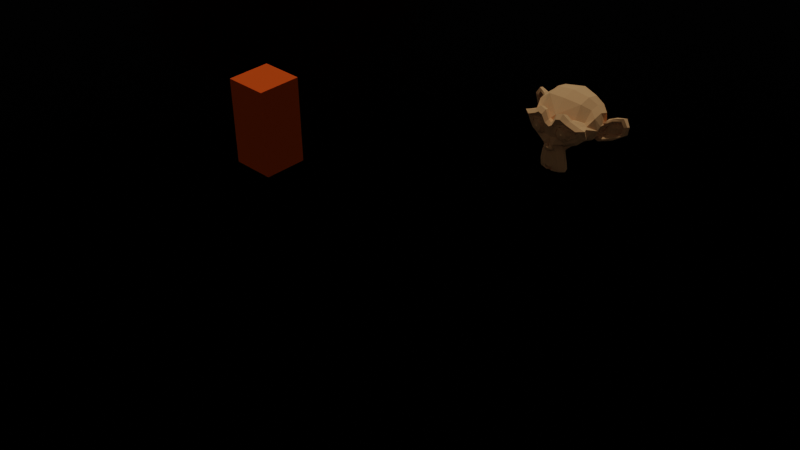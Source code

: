 # Source: test_splitscreenV3.blend  (saved by Blender 3.6.11; exported with 4.5.12 LTS)
import bpy
from mathutils import Matrix  # noqa: F401  (used for matrix-valued properties, if any)

bpy.ops.wm.read_factory_settings(use_empty=True)
scene = bpy.context.scene
scene.name = 'popo'

# ---- collections
col_scene = bpy.data.collections.new('Scene'); scene.collection.children.link(col_scene)

# ---- materials (node trees are filled in below, after node groups)
mat_mat_riau_001 = bpy.data.materials.new('Matériau.001')
mat_mat_riau_001.use_transparent_shadow = False
mat_mat_riau_002 = bpy.data.materials.new('Matériau.002')
mat_mat_riau_002.use_transparent_shadow = False
mat_mat_riau = bpy.data.materials.new('Matériau')
mat_mat_riau.use_transparent_shadow = False
mat_mat_riau_003 = bpy.data.materials.new('Matériau.003')
mat_mat_riau_003.surface_render_method = 'BLENDED'
mat_mat_riau_003.blend_method = 'BLEND'

# ---- material node trees
mat_mat_riau_001.use_nodes = True; mat_mat_riau_001.node_tree.nodes.clear()
_N = mat_mat_riau_001.node_tree.nodes; _L = mat_mat_riau_001.node_tree.links
n0 = _N.new('ShaderNodeOutputMaterial'); n0.name = 'Sortie matériau'; n0.location = (300, 300)
n1 = _N.new('ShaderNodeBsdfDiffuse'); n1.name = 'BSDF diffuse'; n1.location = (10, 300)
n1.inputs[0].default_value = (0.8, 0.1007, 0.01063, 1.0)
n1.inputs[1].default_value = 0.5
_L.new(n1.outputs[0], n0.inputs[0])
n0.is_active_output = True
mat_mat_riau_002.use_nodes = True; mat_mat_riau_002.node_tree.nodes.clear()
_N = mat_mat_riau_002.node_tree.nodes; _L = mat_mat_riau_002.node_tree.links
n0 = _N.new('ShaderNodeOutputMaterial'); n0.name = 'Sortie matériau'; n0.location = (300, 300)
n1 = _N.new('ShaderNodeBsdfDiffuse'); n1.name = 'BSDF diffuse'; n1.location = (10, 300)
n1.inputs[0].default_value = (0.8, 0.4505, 0.1991, 1.0)
n1.inputs[1].default_value = 0.5
_L.new(n1.outputs[0], n0.inputs[0])
n0.is_active_output = True
mat_mat_riau.use_nodes = True; mat_mat_riau.node_tree.nodes.clear()
_N = mat_mat_riau.node_tree.nodes; _L = mat_mat_riau.node_tree.links
n0 = _N.new('ShaderNodeBsdfPrincipled'); n0.name = 'BSDF guidée'; n0.location = (10, 300)
n0.distribution = 'GGX'
n0.subsurface_method = 'RANDOM_WALK_SKIN'
n0.inputs[1].default_value = 1.0
n0.inputs[2].default_value = 1.0
n0.inputs[3].default_value = 1.45
n0.inputs[13].default_value = 0.0
n0.inputs[27].default_value = (0.0, 0.0, 0.0, 1.0)
n0.inputs[28].default_value = 1.0
n1 = _N.new('ShaderNodeOutputMaterial'); n1.name = 'Sortie matériau'; n1.location = (300, 300)
n2 = _N.new('ShaderNodeTexChecker'); n2.name = 'Texture damier'; n2.location = (-180, 280)
n2.inputs[2].default_value = (0.0, 0.0, 0.0, 1.0)
n2.inputs[3].default_value = 1.0
_L.new(n0.outputs[0], n1.inputs[0])
_L.new(n2.outputs[0], n0.inputs[0])
n1.is_active_output = True
mat_mat_riau_003.use_nodes = True; mat_mat_riau_003.node_tree.nodes.clear()
_N = mat_mat_riau_003.node_tree.nodes; _L = mat_mat_riau_003.node_tree.links
n0 = _N.new('ShaderNodeOutputMaterial'); n0.name = 'Sortie matériau'; n0.location = (300, 300)
n0.target = 'CYCLES'
n1 = _N.new('ShaderNodeBsdfTransparent'); n1.name = 'BSDF transparence'; n1.location = (10, 300)
n1.inputs[0].default_value = (1.0, 0.0, 0.002333, 1.0)
n2 = _N.new('ShaderNodeOutputMaterial'); n2.name = 'Material Output'; n2.location = (0, 0)
n2.target = 'EEVEE'
n3 = _N.new('ShaderNodeMixShader'); n3.name = 'Mix Shader'; n3.location = (0, 0)
n3.label = 'Disable Shadow'
n3.hide = True
n4 = _N.new('ShaderNodeLightPath'); n4.name = 'Light Path'; n4.location = (0, 0)
n4.hide = True
n5 = _N.new('ShaderNodeBsdfTransparent'); n5.name = 'Transparent BSDF'; n5.location = (0, 0)
n5.hide = True
_L.new(n1.outputs[0], n0.inputs[0])
_L.new(n1.outputs[0], n3.inputs[1])
_L.new(n3.outputs[0], n2.inputs[0])
_L.new(n4.outputs[1], n3.inputs[0])
_L.new(n5.outputs[0], n3.inputs[2])
n0.is_active_output = True

# ---- world
world_world = bpy.data.worlds.new('World'); scene.world = world_world
world_world.use_nodes = True; world_world.node_tree.nodes.clear()
_N = world_world.node_tree.nodes; _L = world_world.node_tree.links
n0 = _N.new('ShaderNodeOutputWorld'); n0.name = 'World Output'; n0.location = (300, 300)
n1 = _N.new('ShaderNodeBackground'); n1.name = 'Background'; n1.location = (10, 300)
n1.inputs[0].default_value = (0.05088, 0.05088, 0.05088, 1.0)
_L.new(n1.outputs[0], n0.inputs[0])
n0.is_active_output = True
world_world.color = (0.05088, 0.05088, 0.05088)
world_world.use_sun_shadow = False
world_world.sun_shadow_jitter_overblur = 0.0

# ---- cameras
cam_cam_ra = bpy.data.cameras.new('Caméra')
cam_cam_ra_001 = bpy.data.cameras.new('Caméra.001')
cam_cam_ra_002 = bpy.data.cameras.new('Caméra.002')
cam_cam_ra_003 = bpy.data.cameras.new('Caméra.003')
cam_cam_ra_004 = bpy.data.cameras.new('Caméra.004')
cam_cam_ra_005 = bpy.data.cameras.new('Caméra.005')

# ---- lights
light_soleil = bpy.data.lights.new('Soleil', 'SUN')
light_soleil.transmission_factor = 0.0
light_soleil.energy = 1.0

# ---- meshes
me_cube = bpy.data.meshes.new('Cube')
me_cube.from_pydata([(-0.5, -0.5, -1.0), (-0.5, -0.5, 1.0), (-0.5, 0.5, -1.0), (-0.5, 0.5, 1.0), (0.5, -0.5, -1.0), (0.5, -0.5, 1.0), (0.5, 0.5, -1.0), (0.5, 0.5, 1.0)], [], [(0, 1, 3, 2), (2, 3, 7, 6), (6, 7, 5, 4), (4, 5, 1, 0), (2, 6, 4, 0), (7, 3, 1, 5)])
_uv = me_cube.uv_layers.new(name='CarteUV')
_uv.uv.foreach_set('vector', [0.375, 0.0, 0.625, 0.0, 0.625, 0.25, 0.375, 0.25, 0.375, 0.25, 0.625, 0.25, 0.625, 0.5, 0.375, 0.5, 0.375, 0.5, 0.625, 0.5, 0.625, 0.75, 0.375, 0.75, 0.375, 0.75, 0.625, 0.75, 0.625, 1.0, 0.375, 1.0, 0.125, 0.5, 0.375, 0.5, 0.375, 0.75, 0.125, 0.75, 0.625, 0.5, 0.875, 0.5, 0.875, 0.75, 0.625, 0.75])
me_cube.materials.append(mat_mat_riau_001)
me_cube.update()
me_suzanne = bpy.data.meshes.new('Suzanne')
me_suzanne.from_pydata([(0.4375, -0.7656, 0.1641), (-0.4375, -0.7656, 0.1641), (0.5, -0.6875, 0.09375), (-0.5, -0.6875, 0.09375), (0.5469, -0.5781, 0.05469), (-0.5469, -0.5781, 0.05469), (0.3516, -0.6172, -0.02344), (-0.3516, -0.6172, -0.02344), (0.3516, -0.7188, 0.03125), (-0.3516, -0.7188, 0.03125), (0.3516, -0.7812, 0.1328), (-0.3516, -0.7812, 0.1328), (0.2734, -0.7969, 0.1641), (-0.2734, -0.7969, 0.1641), (0.2031, -0.7422, 0.09375), (-0.2031, -0.7422, 0.09375), (0.1562, -0.6484, 0.05469), (-0.1562, -0.6484, 0.05469), (0.07812, -0.6562, 0.2422), (-0.07812, -0.6562, 0.2422), (0.1406, -0.7422, 0.2422), (-0.1406, -0.7422, 0.2422), (0.2422, -0.7969, 0.2422), (-0.2422, -0.7969, 0.2422), (0.2734, -0.7969, 0.3281), (-0.2734, -0.7969, 0.3281), (0.2031, -0.7422, 0.3906), (-0.2031, -0.7422, 0.3906), (0.1562, -0.6484, 0.4375), (-0.1562, -0.6484, 0.4375), (0.3516, -0.6172, 0.5156), (-0.3516, -0.6172, 0.5156), (0.3516, -0.7188, 0.4531), (-0.3516, -0.7188, 0.4531), (0.3516, -0.7812, 0.3594), (-0.3516, -0.7812, 0.3594), (0.4375, -0.7656, 0.3281), (-0.4375, -0.7656, 0.3281), (0.5, -0.6875, 0.3906), (-0.5, -0.6875, 0.3906), (0.5469, -0.5781, 0.4375), (-0.5469, -0.5781, 0.4375), (0.625, -0.5625, 0.2422), (-0.625, -0.5625, 0.2422), (0.5625, -0.6719, 0.2422), (-0.5625, -0.6719, 0.2422), (0.4688, -0.7578, 0.2422), (-0.4688, -0.7578, 0.2422), (0.4766, -0.7734, 0.2422), (-0.4766, -0.7734, 0.2422), (0.4453, -0.7812, 0.3359), (-0.4453, -0.7812, 0.3359), (0.3516, -0.8047, 0.375), (-0.3516, -0.8047, 0.375), (0.2656, -0.8203, 0.3359), (-0.2656, -0.8203, 0.3359), (0.2266, -0.8203, 0.2422), (-0.2266, -0.8203, 0.2422), (0.2656, -0.8203, 0.1562), (-0.2656, -0.8203, 0.1562), (0.3516, -0.8281, 0.2422), (-0.3516, -0.8281, 0.2422), (0.3516, -0.8047, 0.1172), (-0.3516, -0.8047, 0.1172), (0.4453, -0.7812, 0.1562), (-0.4453, -0.7812, 0.1562), (0.0, -0.7422, 0.4297), (0.0, -0.8203, 0.3516), (0.0, -0.7344, -0.6797), (0.0, -0.7812, -0.3203), (0.0, -0.7969, -0.1875), (0.0, -0.7188, -0.7734), (0.0, -0.6016, 0.4062), (0.0, -0.5703, 0.5703), (0.0, 0.5469, 0.8984), (0.0, 0.8516, 0.5625), (0.0, 0.8281, 0.07031), (0.0, 0.3516, -0.3828), (0.2031, -0.5625, -0.1875), (-0.2031, -0.5625, -0.1875), (0.3125, -0.5703, -0.4375), (-0.3125, -0.5703, -0.4375), (0.3516, -0.5703, -0.6953), (-0.3516, -0.5703, -0.6953), (0.3672, -0.5312, -0.8906), (-0.3672, -0.5312, -0.8906), (0.3281, -0.5234, -0.9453), (-0.3281, -0.5234, -0.9453), (0.1797, -0.5547, -0.9688), (-0.1797, -0.5547, -0.9688), (0.0, -0.5781, -0.9844), (0.4375, -0.5312, -0.1406), (-0.4375, -0.5312, -0.1406), (0.6328, -0.5391, -0.03906), (-0.6328, -0.5391, -0.03906), (0.8281, -0.4453, 0.1484), (-0.8281, -0.4453, 0.1484), (0.8594, -0.5938, 0.4297), (-0.8594, -0.5938, 0.4297), (0.7109, -0.625, 0.4844), (-0.7109, -0.625, 0.4844), (0.4922, -0.6875, 0.6016), (-0.4922, -0.6875, 0.6016), (0.3203, -0.7344, 0.7578), (-0.3203, -0.7344, 0.7578), (0.1562, -0.7578, 0.7188), (-0.1562, -0.7578, 0.7188), (0.0625, -0.75, 0.4922), (-0.0625, -0.75, 0.4922), (0.1641, -0.7734, 0.4141), (-0.1641, -0.7734, 0.4141), (0.125, -0.7656, 0.3047), (-0.125, -0.7656, 0.3047), (0.2031, -0.7422, 0.09375), (-0.2031, -0.7422, 0.09375), (0.375, -0.7031, 0.01562), (-0.375, -0.7031, 0.01562), (0.4922, -0.6719, 0.0625), (-0.4922, -0.6719, 0.0625), (0.625, -0.6484, 0.1875), (-0.625, -0.6484, 0.1875), (0.6406, -0.6484, 0.2969), (-0.6406, -0.6484, 0.2969), (0.6016, -0.6641, 0.375), (-0.6016, -0.6641, 0.375), (0.4297, -0.7188, 0.4375), (-0.4297, -0.7188, 0.4375), (0.25, -0.7578, 0.4688), (-0.25, -0.7578, 0.4688), (0.0, -0.7344, -0.7656), (0.1094, -0.7344, -0.7188), (-0.1094, -0.7344, -0.7188), (0.1172, -0.7109, -0.8359), (-0.1172, -0.7109, -0.8359), (0.0625, -0.6953, -0.8828), (-0.0625, -0.6953, -0.8828), (0.0, -0.6875, -0.8906), (0.0, -0.75, -0.1953), (0.0, -0.7422, -0.1406), (0.1016, -0.7422, -0.1484), (-0.1016, -0.7422, -0.1484), (0.125, -0.75, -0.2266), (-0.125, -0.75, -0.2266), (0.08594, -0.7422, -0.2891), (-0.08594, -0.7422, -0.2891), (0.3984, -0.6719, -0.04688), (-0.3984, -0.6719, -0.04688), (0.6172, -0.625, 0.05469), (-0.6172, -0.625, 0.05469), (0.7266, -0.6016, 0.2031), (-0.7266, -0.6016, 0.2031), (0.7422, -0.6562, 0.375), (-0.7422, -0.6562, 0.375), (0.6875, -0.7266, 0.4141), (-0.6875, -0.7266, 0.4141), (0.4375, -0.7969, 0.5469), (-0.4375, -0.7969, 0.5469), (0.3125, -0.8359, 0.6406), (-0.3125, -0.8359, 0.6406), (0.2031, -0.8516, 0.6172), (-0.2031, -0.8516, 0.6172), (0.1016, -0.8438, 0.4297), (-0.1016, -0.8438, 0.4297), (0.125, -0.8125, -0.1016), (-0.125, -0.8125, -0.1016), (0.2109, -0.7109, -0.4453), (-0.2109, -0.7109, -0.4453), (0.25, -0.6875, -0.7031), (-0.25, -0.6875, -0.7031), (0.2656, -0.6641, -0.8203), (-0.2656, -0.6641, -0.8203), (0.2344, -0.6328, -0.9141), (-0.2344, -0.6328, -0.9141), (0.1641, -0.6328, -0.9297), (-0.1641, -0.6328, -0.9297), (0.0, -0.6406, -0.9453), (0.0, -0.7266, 0.04688), (0.0, -0.7656, 0.2109), (0.3281, -0.7422, 0.4766), (-0.3281, -0.7422, 0.4766), (0.1641, -0.75, 0.1406), (-0.1641, -0.75, 0.1406), (0.1328, -0.7578, 0.2109), (-0.1328, -0.7578, 0.2109), (0.1172, -0.7344, -0.6875), (-0.1172, -0.7344, -0.6875), (0.07812, -0.75, -0.4453), (-0.07812, -0.75, -0.4453), (0.0, -0.75, -0.4453), (0.0, -0.7422, -0.3281), (0.09375, -0.7812, -0.2734), (-0.09375, -0.7812, -0.2734), (0.1328, -0.7969, -0.2266), (-0.1328, -0.7969, -0.2266), (0.1094, -0.7812, -0.1328), (-0.1094, -0.7812, -0.1328), (0.03906, -0.7812, -0.125), (-0.03906, -0.7812, -0.125), (0.0, -0.8281, -0.2031), (0.04688, -0.8125, -0.1484), (-0.04688, -0.8125, -0.1484), (0.09375, -0.8125, -0.1562), (-0.09375, -0.8125, -0.1562), (0.1094, -0.8281, -0.2266), (-0.1094, -0.8281, -0.2266), (0.07812, -0.8047, -0.25), (-0.07812, -0.8047, -0.25), (0.0, -0.8047, -0.2891), (0.2578, -0.5547, -0.3125), (-0.2578, -0.5547, -0.3125), (0.1641, -0.7109, -0.2422), (-0.1641, -0.7109, -0.2422), (0.1797, -0.7109, -0.3125), (-0.1797, -0.7109, -0.3125), (0.2344, -0.5547, -0.25), (-0.2344, -0.5547, -0.25), (0.0, -0.6875, -0.875), (0.04688, -0.6875, -0.8672), (-0.04688, -0.6875, -0.8672), (0.09375, -0.7109, -0.8203), (-0.09375, -0.7109, -0.8203), (0.09375, -0.7266, -0.7422), (-0.09375, -0.7266, -0.7422), (0.0, -0.6562, -0.7812), (0.09375, -0.6641, -0.75), (-0.09375, -0.6641, -0.75), (0.09375, -0.6406, -0.8125), (-0.09375, -0.6406, -0.8125), (0.04688, -0.6328, -0.8516), (-0.04688, -0.6328, -0.8516), (0.0, -0.6328, -0.8594), (0.1719, -0.7812, 0.2188), (-0.1719, -0.7812, 0.2188), (0.1875, -0.7734, 0.1562), (-0.1875, -0.7734, 0.1562), (0.3359, -0.7578, 0.4297), (-0.3359, -0.7578, 0.4297), (0.2734, -0.7734, 0.4219), (-0.2734, -0.7734, 0.4219), (0.4219, -0.7734, 0.3984), (-0.4219, -0.7734, 0.3984), (0.5625, -0.6953, 0.3516), (-0.5625, -0.6953, 0.3516), (0.5859, -0.6875, 0.2891), (-0.5859, -0.6875, 0.2891), (0.5781, -0.6797, 0.1953), (-0.5781, -0.6797, 0.1953), (0.4766, -0.7188, 0.1016), (-0.4766, -0.7188, 0.1016), (0.375, -0.7422, 0.0625), (-0.375, -0.7422, 0.0625), (0.2266, -0.7812, 0.1094), (-0.2266, -0.7812, 0.1094), (0.1797, -0.7812, 0.2969), (-0.1797, -0.7812, 0.2969), (0.2109, -0.7812, 0.375), (-0.2109, -0.7812, 0.375), (0.2344, -0.7578, 0.3594), (-0.2344, -0.7578, 0.3594), (0.1953, -0.7578, 0.2969), (-0.1953, -0.7578, 0.2969), (0.2422, -0.7578, 0.125), (-0.2422, -0.7578, 0.125), (0.375, -0.7266, 0.08594), (-0.375, -0.7266, 0.08594), (0.4609, -0.7031, 0.1172), (-0.4609, -0.7031, 0.1172), (0.5469, -0.6719, 0.2109), (-0.5469, -0.6719, 0.2109), (0.5547, -0.6719, 0.2812), (-0.5547, -0.6719, 0.2812), (0.5312, -0.6797, 0.3359), (-0.5312, -0.6797, 0.3359), (0.4141, -0.75, 0.3906), (-0.4141, -0.75, 0.3906), (0.2812, -0.7656, 0.3984), (-0.2812, -0.7656, 0.3984), (0.3359, -0.75, 0.4062), (-0.3359, -0.75, 0.4062), (0.2031, -0.75, 0.1719), (-0.2031, -0.75, 0.1719), (0.1953, -0.75, 0.2266), (-0.1953, -0.75, 0.2266), (0.1094, -0.6094, 0.4609), (-0.1094, -0.6094, 0.4609), (0.1953, -0.6172, 0.6641), (-0.1953, -0.6172, 0.6641), (0.3359, -0.5938, 0.6875), (-0.3359, -0.5938, 0.6875), (0.4844, -0.5547, 0.5547), (-0.4844, -0.5547, 0.5547), (0.6797, -0.4922, 0.4531), (-0.6797, -0.4922, 0.4531), (0.7969, -0.4609, 0.4062), (-0.7969, -0.4609, 0.4062), (0.7734, -0.375, 0.1641), (-0.7734, -0.375, 0.1641), (0.6016, -0.4141, 0.0), (-0.6016, -0.4141, 0.0), (0.4375, -0.4688, -0.09375), (-0.4375, -0.4688, -0.09375), (0.0, -0.2891, 0.8984), (0.0, 0.07812, 0.9844), (0.0, 0.6719, -0.1953), (0.0, -0.1875, -0.4609), (0.0, -0.4609, -0.9766), (0.0, -0.3438, -0.8047), (0.0, -0.3203, -0.5703), (0.0, -0.2812, -0.4844), (0.8516, -0.05469, 0.2344), (-0.8516, -0.05469, 0.2344), (0.8594, 0.04688, 0.3203), (-0.8594, 0.04688, 0.3203), (0.7734, 0.4375, 0.2656), (-0.7734, 0.4375, 0.2656), (0.4609, 0.7031, 0.4375), (-0.4609, 0.7031, 0.4375), (0.7344, -0.07031, -0.04688), (-0.7344, -0.07031, -0.04688), (0.5938, 0.1641, -0.125), (-0.5938, 0.1641, -0.125), (0.6406, 0.4297, -0.007812), (-0.6406, 0.4297, -0.007812), (0.3359, 0.6641, 0.05469), (-0.3359, 0.6641, 0.05469), (0.2344, -0.4062, -0.3516), (-0.2344, -0.4062, -0.3516), (0.1797, -0.2578, -0.4141), (-0.1797, -0.2578, -0.4141), (0.2891, -0.3828, -0.7109), (-0.2891, -0.3828, -0.7109), (0.25, -0.3906, -0.5), (-0.25, -0.3906, -0.5), (0.3281, -0.3984, -0.9141), (-0.3281, -0.3984, -0.9141), (0.1406, -0.3672, -0.7578), (-0.1406, -0.3672, -0.7578), (0.125, -0.3594, -0.5391), (-0.125, -0.3594, -0.5391), (0.1641, -0.4375, -0.9453), (-0.1641, -0.4375, -0.9453), (0.2188, -0.4297, -0.2812), (-0.2188, -0.4297, -0.2812), (0.2109, -0.4688, -0.2266), (-0.2109, -0.4688, -0.2266), (0.2031, -0.5, -0.1719), (-0.2031, -0.5, -0.1719), (0.2109, -0.1641, -0.3906), (-0.2109, -0.1641, -0.3906), (0.2969, 0.2656, -0.3125), (-0.2969, 0.2656, -0.3125), (0.3438, 0.5391, -0.1484), (-0.3438, 0.5391, -0.1484), (0.4531, 0.3828, 0.8672), (-0.4531, 0.3828, 0.8672), (0.4531, 0.07031, 0.9297), (-0.4531, 0.07031, 0.9297), (0.4531, -0.2344, 0.8516), (-0.4531, -0.2344, 0.8516), (0.4609, -0.4297, 0.5234), (-0.4609, -0.4297, 0.5234), (0.7266, -0.3359, 0.4062), (-0.7266, -0.3359, 0.4062), (0.6328, -0.2812, 0.4531), (-0.6328, -0.2812, 0.4531), (0.6406, -0.05469, 0.7031), (-0.6406, -0.05469, 0.7031), (0.7969, -0.125, 0.5625), (-0.7969, -0.125, 0.5625), (0.7969, 0.1172, 0.6172), (-0.7969, 0.1172, 0.6172), (0.6406, 0.1953, 0.75), (-0.6406, 0.1953, 0.75), (0.6406, 0.4453, 0.6797), (-0.6406, 0.4453, 0.6797), (0.7969, 0.3594, 0.5391), (-0.7969, 0.3594, 0.5391), (0.6172, 0.5859, 0.3281), (-0.6172, 0.5859, 0.3281), (0.4844, 0.5469, 0.02344), (-0.4844, 0.5469, 0.02344), (0.8203, 0.2031, 0.3281), (-0.8203, 0.2031, 0.3281), (0.4062, -0.1484, -0.1719), (-0.4062, -0.1484, -0.1719), (0.4297, 0.2109, -0.1953), (-0.4297, 0.2109, -0.1953), (0.8906, 0.2344, 0.4062), (-0.8906, 0.2344, 0.4062), (0.7734, 0.125, -0.1406), (-0.7734, 0.125, -0.1406), (1.039, 0.3281, -0.1016), (-1.039, 0.3281, -0.1016), (1.281, 0.4297, 0.05469), (-1.281, 0.4297, 0.05469), (1.352, 0.4219, 0.3203), (-1.352, 0.4219, 0.3203), (1.234, 0.4219, 0.5078), (-1.234, 0.4219, 0.5078), (1.023, 0.3125, 0.4766), (-1.023, 0.3125, 0.4766), (1.016, 0.2891, 0.4141), (-1.016, 0.2891, 0.4141), (1.188, 0.3906, 0.4375), (-1.188, 0.3906, 0.4375), (1.266, 0.4062, 0.2891), (-1.266, 0.4062, 0.2891), (1.211, 0.4062, 0.07812), (-1.211, 0.4062, 0.07812), (1.031, 0.3047, -0.03906), (-1.031, 0.3047, -0.03906), (0.8281, 0.1328, -0.07031), (-0.8281, 0.1328, -0.07031), (0.9219, 0.2188, 0.3594), (-0.9219, 0.2188, 0.3594), (0.9453, 0.2891, 0.3047), (-0.9453, 0.2891, 0.3047), (0.8828, 0.2109, -0.02344), (-0.8828, 0.2109, -0.02344), (1.039, 0.3672, 0.0), (-1.039, 0.3672, 0.0), (1.188, 0.4453, 0.09375), (-1.188, 0.4453, 0.09375), (1.234, 0.4453, 0.25), (-1.234, 0.4453, 0.25), (1.172, 0.4375, 0.3594), (-1.172, 0.4375, 0.3594), (1.023, 0.3594, 0.3438), (-1.023, 0.3594, 0.3438), (0.8438, 0.2109, 0.2891), (-0.8438, 0.2109, 0.2891), (0.8359, 0.2734, 0.1719), (-0.8359, 0.2734, 0.1719), (0.7578, 0.2734, 0.09375), (-0.7578, 0.2734, 0.09375), (0.8203, 0.2734, 0.08594), (-0.8203, 0.2734, 0.08594), (0.8438, 0.2734, 0.01562), (-0.8438, 0.2734, 0.01562), (0.8125, 0.2734, -0.01562), (-0.8125, 0.2734, -0.01562), (0.7266, 0.07031, 0.0), (-0.7266, 0.07031, 0.0), (0.7188, 0.1719, -0.02344), (-0.7188, 0.1719, -0.02344), (0.7188, 0.1875, 0.03906), (-0.7188, 0.1875, 0.03906), (0.7969, 0.2109, 0.2031), (-0.7969, 0.2109, 0.2031), (0.8906, 0.2656, 0.2422), (-0.8906, 0.2656, 0.2422), (0.8906, 0.3203, 0.2344), (-0.8906, 0.3203, 0.2344), (0.8125, 0.3203, -0.01562), (-0.8125, 0.3203, -0.01562), (0.8516, 0.3203, 0.01562), (-0.8516, 0.3203, 0.01562), (0.8281, 0.3203, 0.07812), (-0.8281, 0.3203, 0.07812), (0.7656, 0.3203, 0.09375), (-0.7656, 0.3203, 0.09375), (0.8438, 0.3203, 0.1719), (-0.8438, 0.3203, 0.1719), (1.039, 0.4141, 0.3281), (-1.039, 0.4141, 0.3281), (1.188, 0.4844, 0.3438), (-1.188, 0.4844, 0.3438), (1.258, 0.4922, 0.2422), (-1.258, 0.4922, 0.2422), (1.211, 0.4844, 0.08594), (-1.211, 0.4844, 0.08594), (1.047, 0.4219, 0.0), (-1.047, 0.4219, 0.0), (0.8828, 0.2656, -0.01562), (-0.8828, 0.2656, -0.01562), (0.9531, 0.3438, 0.2891), (-0.9531, 0.3438, 0.2891), (0.8906, 0.3281, 0.1094), (-0.8906, 0.3281, 0.1094), (0.9375, 0.3359, 0.0625), (-0.9375, 0.3359, 0.0625), (1.0, 0.3672, 0.125), (-1.0, 0.3672, 0.125), (0.9609, 0.3516, 0.1719), (-0.9609, 0.3516, 0.1719), (1.016, 0.375, 0.2344), (-1.016, 0.375, 0.2344), (1.055, 0.3828, 0.1875), (-1.055, 0.3828, 0.1875), (1.109, 0.3906, 0.2109), (-1.109, 0.3906, 0.2109), (1.086, 0.3906, 0.2734), (-1.086, 0.3906, 0.2734), (1.023, 0.4844, 0.4375), (-1.023, 0.4844, 0.4375), (1.25, 0.5469, 0.4688), (-1.25, 0.5469, 0.4688), (1.367, 0.5, 0.2969), (-1.367, 0.5, 0.2969), (1.312, 0.5312, 0.05469), (-1.312, 0.5312, 0.05469), (1.039, 0.4922, -0.08594), (-1.039, 0.4922, -0.08594), (0.7891, 0.3281, -0.125), (-0.7891, 0.3281, -0.125), (0.8594, 0.3828, 0.3828), (-0.8594, 0.3828, 0.3828)], [], [(46, 0, 2, 44), (3, 1, 47, 45), (44, 2, 4, 42), (5, 3, 45, 43), (2, 8, 6, 4), (7, 9, 3, 5), (0, 10, 8, 2), (9, 11, 1, 3), (10, 12, 14, 8), (15, 13, 11, 9), (8, 14, 16, 6), (17, 15, 9, 7), (14, 20, 18, 16), (19, 21, 15, 17), (12, 22, 20, 14), (21, 23, 13, 15), (22, 24, 26, 20), (27, 25, 23, 21), (20, 26, 28, 18), (29, 27, 21, 19), (26, 32, 30, 28), (31, 33, 27, 29), (24, 34, 32, 26), (33, 35, 25, 27), (34, 36, 38, 32), (39, 37, 35, 33), (32, 38, 40, 30), (41, 39, 33, 31), (38, 44, 42, 40), (43, 45, 39, 41), (36, 46, 44, 38), (45, 47, 37, 39), (46, 36, 50, 48), (51, 37, 47, 49), (36, 34, 52, 50), (53, 35, 37, 51), (34, 24, 54, 52), (55, 25, 35, 53), (24, 22, 56, 54), (57, 23, 25, 55), (22, 12, 58, 56), (59, 13, 23, 57), (12, 10, 62, 58), (63, 11, 13, 59), (10, 0, 64, 62), (65, 1, 11, 63), (0, 46, 48, 64), (49, 47, 1, 65), (60, 64, 48), (49, 65, 61), (62, 64, 60), (61, 65, 63), (60, 58, 62), (63, 59, 61), (60, 56, 58), (59, 57, 61), (60, 54, 56), (57, 55, 61), (60, 52, 54), (55, 53, 61), (60, 50, 52), (53, 51, 61), (60, 48, 50), (51, 49, 61), (88, 173, 175, 90), (175, 174, 89, 90), (86, 171, 173, 88), (174, 172, 87, 89), (84, 169, 171, 86), (172, 170, 85, 87), (82, 167, 169, 84), (170, 168, 83, 85), (80, 165, 167, 82), (168, 166, 81, 83), (78, 91, 145, 163), (146, 92, 79, 164), (91, 93, 147, 145), (148, 94, 92, 146), (93, 95, 149, 147), (150, 96, 94, 148), (95, 97, 151, 149), (152, 98, 96, 150), (97, 99, 153, 151), (154, 100, 98, 152), (99, 101, 155, 153), (156, 102, 100, 154), (101, 103, 157, 155), (158, 104, 102, 156), (103, 105, 159, 157), (160, 106, 104, 158), (105, 107, 161, 159), (162, 108, 106, 160), (107, 66, 67, 161), (67, 66, 108, 162), (109, 127, 159, 161), (160, 128, 110, 162), (127, 178, 157, 159), (158, 179, 128, 160), (125, 155, 157, 178), (158, 156, 126, 179), (123, 153, 155, 125), (156, 154, 124, 126), (121, 151, 153, 123), (154, 152, 122, 124), (119, 149, 151, 121), (152, 150, 120, 122), (117, 147, 149, 119), (150, 148, 118, 120), (115, 145, 147, 117), (148, 146, 116, 118), (113, 163, 145, 115), (146, 164, 114, 116), (113, 180, 176, 163), (176, 181, 114, 164), (109, 161, 67, 111), (67, 162, 110, 112), (111, 67, 177, 182), (177, 67, 112, 183), (176, 180, 182, 177), (183, 181, 176, 177), (134, 136, 175, 173), (175, 136, 135, 174), (132, 134, 173, 171), (174, 135, 133, 172), (130, 132, 171, 169), (172, 133, 131, 170), (165, 186, 184, 167), (185, 187, 166, 168), (130, 169, 167, 184), (168, 170, 131, 185), (143, 189, 188, 186), (188, 189, 144, 187), (184, 186, 188, 68), (188, 187, 185, 68), (129, 130, 184, 68), (185, 131, 129, 68), (141, 192, 190, 143), (191, 193, 142, 144), (139, 194, 192, 141), (193, 195, 140, 142), (138, 196, 194, 139), (195, 197, 138, 140), (137, 70, 196, 138), (197, 70, 137, 138), (189, 143, 190, 69), (191, 144, 189, 69), (69, 190, 205, 207), (206, 191, 69, 207), (70, 198, 199, 196), (200, 198, 70, 197), (196, 199, 201, 194), (202, 200, 197, 195), (194, 201, 203, 192), (204, 202, 195, 193), (192, 203, 205, 190), (206, 204, 193, 191), (198, 203, 201, 199), (202, 204, 198, 200), (198, 207, 205, 203), (206, 207, 198, 204), (138, 139, 163, 176), (164, 140, 138, 176), (139, 141, 210, 163), (211, 142, 140, 164), (141, 143, 212, 210), (213, 144, 142, 211), (143, 186, 165, 212), (166, 187, 144, 213), (80, 208, 212, 165), (213, 209, 81, 166), (208, 214, 210, 212), (211, 215, 209, 213), (78, 163, 210, 214), (211, 164, 79, 215), (130, 129, 71, 221), (71, 129, 131, 222), (132, 130, 221, 219), (222, 131, 133, 220), (134, 132, 219, 217), (220, 133, 135, 218), (136, 134, 217, 216), (218, 135, 136, 216), (216, 217, 228, 230), (229, 218, 216, 230), (217, 219, 226, 228), (227, 220, 218, 229), (219, 221, 224, 226), (225, 222, 220, 227), (221, 71, 223, 224), (223, 71, 222, 225), (223, 230, 228, 224), (229, 230, 223, 225), (224, 228, 226), (227, 229, 225), (182, 180, 233, 231), (234, 181, 183, 232), (111, 182, 231, 253), (232, 183, 112, 254), (109, 111, 253, 255), (254, 112, 110, 256), (180, 113, 251, 233), (252, 114, 181, 234), (113, 115, 249, 251), (250, 116, 114, 252), (115, 117, 247, 249), (248, 118, 116, 250), (117, 119, 245, 247), (246, 120, 118, 248), (119, 121, 243, 245), (244, 122, 120, 246), (121, 123, 241, 243), (242, 124, 122, 244), (123, 125, 239, 241), (240, 126, 124, 242), (125, 178, 235, 239), (236, 179, 126, 240), (178, 127, 237, 235), (238, 128, 179, 236), (127, 109, 255, 237), (256, 110, 128, 238), (237, 255, 257, 275), (258, 256, 238, 276), (235, 237, 275, 277), (276, 238, 236, 278), (239, 235, 277, 273), (278, 236, 240, 274), (241, 239, 273, 271), (274, 240, 242, 272), (243, 241, 271, 269), (272, 242, 244, 270), (245, 243, 269, 267), (270, 244, 246, 268), (247, 245, 267, 265), (268, 246, 248, 266), (249, 247, 265, 263), (266, 248, 250, 264), (251, 249, 263, 261), (264, 250, 252, 262), (233, 251, 261, 279), (262, 252, 234, 280), (255, 253, 259, 257), (260, 254, 256, 258), (253, 231, 281, 259), (282, 232, 254, 260), (231, 233, 279, 281), (280, 234, 232, 282), (66, 107, 283, 72), (284, 108, 66, 72), (107, 105, 285, 283), (286, 106, 108, 284), (105, 103, 287, 285), (288, 104, 106, 286), (103, 101, 289, 287), (290, 102, 104, 288), (101, 99, 291, 289), (292, 100, 102, 290), (99, 97, 293, 291), (294, 98, 100, 292), (97, 95, 295, 293), (296, 96, 98, 294), (95, 93, 297, 295), (298, 94, 96, 296), (93, 91, 299, 297), (300, 92, 94, 298), (307, 308, 327, 337), (328, 308, 307, 338), (306, 307, 337, 335), (338, 307, 306, 336), (305, 306, 335, 339), (336, 306, 305, 340), (88, 90, 305, 339), (305, 90, 89, 340), (86, 88, 339, 333), (340, 89, 87, 334), (84, 86, 333, 329), (334, 87, 85, 330), (82, 84, 329, 331), (330, 85, 83, 332), (329, 335, 337, 331), (338, 336, 330, 332), (329, 333, 339, 335), (340, 334, 330, 336), (325, 331, 337, 327), (338, 332, 326, 328), (80, 82, 331, 325), (332, 83, 81, 326), (208, 341, 343, 214), (344, 342, 209, 215), (80, 325, 341, 208), (342, 326, 81, 209), (78, 214, 343, 345), (344, 215, 79, 346), (78, 345, 299, 91), (300, 346, 79, 92), (76, 323, 351, 303), (352, 324, 76, 303), (303, 351, 349, 77), (350, 352, 303, 77), (77, 349, 347, 304), (348, 350, 77, 304), (304, 347, 327, 308), (328, 348, 304, 308), (325, 327, 347, 341), (348, 328, 326, 342), (295, 297, 317, 309), (318, 298, 296, 310), (75, 315, 323, 76), (324, 316, 75, 76), (301, 357, 355, 302), (356, 358, 301, 302), (302, 355, 353, 74), (354, 356, 302, 74), (74, 353, 315, 75), (316, 354, 74, 75), (291, 293, 361, 363), (362, 294, 292, 364), (363, 361, 367, 365), (368, 362, 364, 366), (365, 367, 369, 371), (370, 368, 366, 372), (371, 369, 375, 373), (376, 370, 372, 374), (313, 377, 373, 375), (374, 378, 314, 376), (315, 353, 373, 377), (374, 354, 316, 378), (353, 355, 371, 373), (372, 356, 354, 374), (355, 357, 365, 371), (366, 358, 356, 372), (357, 359, 363, 365), (364, 360, 358, 366), (289, 291, 363, 359), (364, 292, 290, 360), (73, 359, 357, 301), (358, 360, 73, 301), (283, 285, 287, 289), (288, 286, 284, 290), (283, 289, 359, 73), (360, 290, 284, 73), (72, 283, 73), (73, 284, 72), (293, 295, 309, 361), (310, 296, 294, 362), (309, 311, 367, 361), (368, 312, 310, 362), (311, 381, 369, 367), (370, 382, 312, 368), (313, 375, 369, 381), (370, 376, 314, 382), (347, 349, 385, 383), (386, 350, 348, 384), (317, 383, 385, 319), (386, 384, 318, 320), (297, 299, 383, 317), (384, 300, 298, 318), (299, 343, 341, 383), (342, 344, 300, 384), (341, 347, 383), (384, 348, 342), (299, 345, 343), (344, 346, 300), (313, 321, 379, 377), (380, 322, 314, 378), (315, 377, 379, 323), (380, 378, 316, 324), (319, 385, 379, 321), (380, 386, 320, 322), (349, 351, 379, 385), (380, 352, 350, 386), (323, 379, 351), (352, 380, 324), (399, 387, 413, 401), (414, 388, 400, 402), (399, 401, 403, 397), (404, 402, 400, 398), (397, 403, 405, 395), (406, 404, 398, 396), (395, 405, 407, 393), (408, 406, 396, 394), (393, 407, 409, 391), (410, 408, 394, 392), (391, 409, 411, 389), (412, 410, 392, 390), (409, 419, 417, 411), (418, 420, 410, 412), (407, 421, 419, 409), (420, 422, 408, 410), (405, 423, 421, 407), (422, 424, 406, 408), (403, 425, 423, 405), (424, 426, 404, 406), (401, 427, 425, 403), (426, 428, 402, 404), (401, 413, 415, 427), (416, 414, 402, 428), (317, 319, 443, 441), (444, 320, 318, 442), (319, 389, 411, 443), (412, 390, 320, 444), (309, 317, 441, 311), (442, 318, 310, 312), (381, 429, 413, 387), (414, 430, 382, 388), (411, 417, 439, 443), (440, 418, 412, 444), (437, 445, 443, 439), (444, 446, 438, 440), (433, 445, 437, 435), (438, 446, 434, 436), (431, 447, 445, 433), (446, 448, 432, 434), (429, 447, 431, 449), (432, 448, 430, 450), (413, 429, 449, 415), (450, 430, 414, 416), (311, 447, 429, 381), (430, 448, 312, 382), (311, 441, 445, 447), (446, 442, 312, 448), (441, 443, 445), (446, 444, 442), (415, 449, 451, 475), (452, 450, 416, 476), (449, 431, 461, 451), (462, 432, 450, 452), (431, 433, 459, 461), (460, 434, 432, 462), (433, 435, 457, 459), (458, 436, 434, 460), (435, 437, 455, 457), (456, 438, 436, 458), (437, 439, 453, 455), (454, 440, 438, 456), (439, 417, 473, 453), (474, 418, 440, 454), (427, 415, 475, 463), (476, 416, 428, 464), (425, 427, 463, 465), (464, 428, 426, 466), (423, 425, 465, 467), (466, 426, 424, 468), (421, 423, 467, 469), (468, 424, 422, 470), (419, 421, 469, 471), (470, 422, 420, 472), (417, 419, 471, 473), (472, 420, 418, 474), (457, 455, 479, 477), (480, 456, 458, 478), (477, 479, 481, 483), (482, 480, 478, 484), (483, 481, 487, 485), (488, 482, 484, 486), (485, 487, 489, 491), (490, 488, 486, 492), (463, 475, 485, 491), (486, 476, 464, 492), (451, 483, 485, 475), (486, 484, 452, 476), (451, 461, 477, 483), (478, 462, 452, 484), (457, 477, 461, 459), (462, 478, 458, 460), (453, 473, 479, 455), (480, 474, 454, 456), (471, 481, 479, 473), (480, 482, 472, 474), (469, 487, 481, 471), (482, 488, 470, 472), (467, 489, 487, 469), (488, 490, 468, 470), (465, 491, 489, 467), (490, 492, 466, 468), (463, 491, 465), (466, 492, 464), (391, 389, 503, 501), (504, 390, 392, 502), (393, 391, 501, 499), (502, 392, 394, 500), (395, 393, 499, 497), (500, 394, 396, 498), (397, 395, 497, 495), (498, 396, 398, 496), (399, 397, 495, 493), (496, 398, 400, 494), (387, 399, 493, 505), (494, 400, 388, 506), (493, 501, 503, 505), (504, 502, 494, 506), (493, 495, 499, 501), (500, 496, 494, 502), (495, 497, 499), (500, 498, 496), (313, 381, 387, 505), (388, 382, 314, 506), (313, 505, 503, 321), (504, 506, 314, 322), (319, 321, 503, 389), (504, 322, 320, 390)])
_uv = me_suzanne.uv_layers.new(name='CarteUV')
_uv.uv.foreach_set('vector', [0.891, 0.5901, 0.8706, 0.5896, 0.8601, 0.5601, 0.9046, 0.5594, 0.8562, 0.8505, 0.8681, 0.8215, 0.8884, 0.822, 0.9006, 0.8532, 0.9046, 0.5594, 0.8601, 0.5601, 0.853, 0.5216, 0.9202, 0.5245, 0.8475, 0.8887, 0.8562, 0.8505, 0.9006, 0.8532, 0.9147, 0.8887, 0.8601, 0.5601, 0.8289, 0.5908, 0.7985, 0.5695, 0.853, 0.5216, 0.7951, 0.8384, 0.8264, 0.8185, 0.8562, 0.8505, 0.8475, 0.8887, 0.8706, 0.5896, 0.8544, 0.6048, 0.8289, 0.5908, 0.8601, 0.5601, 0.8264, 0.8185, 0.8525, 0.8057, 0.8681, 0.8215, 0.8562, 0.8505, 0.8544, 0.6048, 0.8541, 0.6255, 0.8282, 0.6334, 0.8289, 0.5908, 0.8276, 0.776, 0.8532, 0.785, 0.8525, 0.8057, 0.8264, 0.8185, 0.8289, 0.5908, 0.8282, 0.6334, 0.791, 0.6454, 0.7985, 0.5695, 0.791, 0.7622, 0.8276, 0.776, 0.8264, 0.8185, 0.7951, 0.8384, 0.8282, 0.6334, 0.8552, 0.6685, 0.8424, 0.7025, 0.791, 0.6454, 0.8448, 0.7075, 0.8561, 0.742, 0.8276, 0.776, 0.791, 0.7622, 0.8541, 0.6255, 0.8675, 0.6423, 0.8552, 0.6685, 0.8282, 0.6334, 0.8561, 0.742, 0.8673, 0.7688, 0.8532, 0.785, 0.8276, 0.776, 0.8675, 0.6423, 0.8905, 0.6419, 0.9004, 0.667, 0.8552, 0.6685, 0.9012, 0.7456, 0.8902, 0.7702, 0.8673, 0.7688, 0.8561, 0.742, 0.8552, 0.6685, 0.9004, 0.667, 0.9189, 0.6997, 0.8424, 0.7025, 0.9212, 0.7137, 0.9012, 0.7456, 0.8561, 0.742, 0.8448, 0.7075, 0.9004, 0.667, 0.9319, 0.6368, 0.9684, 0.6453, 0.9189, 0.6997, 0.9682, 0.7702, 0.9314, 0.7771, 0.9012, 0.7456, 0.9212, 0.7137, 0.8905, 0.6419, 0.9059, 0.6279, 0.9319, 0.6368, 0.9004, 0.667, 0.9314, 0.7771, 0.905, 0.7849, 0.8902, 0.7702, 0.9012, 0.7456, 0.9059, 0.6279, 0.9062, 0.6057, 0.9337, 0.593, 0.9319, 0.6368, 0.9312, 0.8209, 0.9044, 0.807, 0.905, 0.7849, 0.9314, 0.7771, 0.9319, 0.6368, 0.9337, 0.593, 0.9684, 0.5738, 0.9684, 0.6453, 0.965, 0.8417, 0.9312, 0.8209, 0.9314, 0.7771, 0.9682, 0.7702, 0.9337, 0.593, 0.9046, 0.5594, 0.9202, 0.5245, 0.9684, 0.5738, 0.9147, 0.8887, 0.9006, 0.8532, 0.9312, 0.8209, 0.965, 0.8417, 0.9062, 0.6057, 0.891, 0.5901, 0.9046, 0.5594, 0.9337, 0.593, 0.9006, 0.8532, 0.8884, 0.822, 0.9044, 0.807, 0.9312, 0.8209, 0.891, 0.5901, 0.9062, 0.6057, 0.9024, 0.6079, 0.8896, 0.5933, 0.9006, 0.8047, 0.9044, 0.807, 0.8884, 0.822, 0.8872, 0.8187, 0.9062, 0.6057, 0.9059, 0.6279, 0.8998, 0.6263, 0.9024, 0.6079, 0.8988, 0.7862, 0.905, 0.7849, 0.9044, 0.807, 0.9006, 0.8047, 0.9059, 0.6279, 0.8905, 0.6419, 0.8878, 0.6365, 0.8998, 0.6263, 0.8874, 0.7754, 0.8902, 0.7702, 0.905, 0.7849, 0.8988, 0.7862, 0.8905, 0.6419, 0.8675, 0.6423, 0.8709, 0.6352, 0.8878, 0.6365, 0.8704, 0.776, 0.8673, 0.7688, 0.8902, 0.7702, 0.8874, 0.7754, 0.8675, 0.6423, 0.8541, 0.6255, 0.8599, 0.6239, 0.8709, 0.6352, 0.8589, 0.7868, 0.8532, 0.785, 0.8673, 0.7688, 0.8704, 0.776, 0.8541, 0.6255, 0.8544, 0.6048, 0.8597, 0.6082, 0.8599, 0.6239, 0.8579, 0.8025, 0.8525, 0.8057, 0.8532, 0.785, 0.8589, 0.7868, 0.8544, 0.6048, 0.8706, 0.5896, 0.8717, 0.594, 0.8597, 0.6082, 0.8693, 0.8172, 0.8681, 0.8215, 0.8525, 0.8057, 0.8579, 0.8025, 0.8706, 0.5896, 0.891, 0.5901, 0.8896, 0.5933, 0.8717, 0.594, 0.8872, 0.8187, 0.8884, 0.822, 0.8681, 0.8215, 0.8693, 0.8172, 0.8794, 0.6165, 0.8717, 0.594, 0.8896, 0.5933, 0.8872, 0.8187, 0.8693, 0.8172, 0.878, 0.7951, 0.8597, 0.6082, 0.8717, 0.594, 0.8794, 0.6165, 0.878, 0.7951, 0.8693, 0.8172, 0.8579, 0.8025, 0.8794, 0.6165, 0.8599, 0.6239, 0.8597, 0.6082, 0.8579, 0.8025, 0.8589, 0.7868, 0.878, 0.7951, 0.8794, 0.6165, 0.8709, 0.6352, 0.8599, 0.6239, 0.8589, 0.7868, 0.8704, 0.776, 0.878, 0.7951, 0.8794, 0.6165, 0.8878, 0.6365, 0.8709, 0.6352, 0.8704, 0.776, 0.8874, 0.7754, 0.878, 0.7951, 0.8794, 0.6165, 0.8998, 0.6263, 0.8878, 0.6365, 0.8874, 0.7754, 0.8988, 0.7862, 0.878, 0.7951, 0.8794, 0.6165, 0.9024, 0.6079, 0.8998, 0.6263, 0.8988, 0.7862, 0.9006, 0.8047, 0.878, 0.7951, 0.8794, 0.6165, 0.8896, 0.5933, 0.9024, 0.6079, 0.9006, 0.8047, 0.8872, 0.8187, 0.878, 0.7951, 0.5403, 0.05381, 0.5364, 0.06207, 0.5189, 0.05968, 0.5189, 0.05029, 0.5189, 0.05968, 0.5015, 0.06204, 0.4976, 0.05377, 0.5189, 0.05029, 0.5519, 0.05834, 0.5428, 0.06409, 0.5364, 0.06207, 0.5403, 0.05381, 0.5015, 0.06204, 0.4951, 0.06405, 0.486, 0.05827, 0.4976, 0.05377, 0.5551, 0.0619, 0.5463, 0.07267, 0.5428, 0.06409, 0.5519, 0.05834, 0.4951, 0.06405, 0.4916, 0.07262, 0.4828, 0.06183, 0.486, 0.05827, 0.5638, 0.07659, 0.5483, 0.08489, 0.5463, 0.07267, 0.5551, 0.0619, 0.4916, 0.07262, 0.4895, 0.08486, 0.474, 0.07651, 0.4828, 0.06183, 0.5831, 0.1085, 0.5556, 0.1217, 0.5483, 0.08489, 0.5638, 0.07659, 0.4895, 0.08486, 0.4822, 0.1218, 0.4545, 0.1085, 0.474, 0.07651, 0.6055, 0.1651, 0.6474, 0.2005, 0.6215, 0.2278, 0.5531, 0.2096, 0.4165, 0.2295, 0.3897, 0.2019, 0.432, 0.1656, 0.4853, 0.2101, 0.6474, 0.2005, 0.6764, 0.2332, 0.6648, 0.2532, 0.6215, 0.2278, 0.3727, 0.2564, 0.3603, 0.2359, 0.3897, 0.2019, 0.4165, 0.2295, 0.6764, 0.2332, 0.7153, 0.2654, 0.6839, 0.28, 0.6648, 0.2532, 0.3537, 0.2846, 0.3205, 0.2703, 0.3603, 0.2359, 0.3727, 0.2564, 0.7153, 0.2654, 0.7073, 0.3101, 0.6875, 0.3115, 0.6839, 0.28, 0.3512, 0.3174, 0.3307, 0.3169, 0.3205, 0.2703, 0.3537, 0.2846, 0.7073, 0.3101, 0.6974, 0.3327, 0.6768, 0.3239, 0.6875, 0.3115, 0.3627, 0.3297, 0.342, 0.3397, 0.3307, 0.3169, 0.3512, 0.3174, 0.6974, 0.3327, 0.6628, 0.3725, 0.6391, 0.3573, 0.6768, 0.3239, 0.4028, 0.3621, 0.3793, 0.3787, 0.342, 0.3397, 0.3627, 0.3297, 0.6628, 0.3725, 0.6268, 0.3958, 0.6183, 0.3752, 0.6391, 0.3573, 0.4246, 0.3793, 0.4169, 0.4006, 0.3793, 0.3787, 0.4028, 0.3621, 0.6268, 0.3958, 0.6048, 0.3978, 0.6008, 0.3779, 0.6183, 0.3752, 0.4424, 0.3812, 0.4393, 0.4015, 0.4169, 0.4006, 0.4246, 0.3793, 0.6048, 0.3978, 0.5531, 0.3905, 0.5597, 0.357, 0.6008, 0.3779, 0.4829, 0.3585, 0.4909, 0.3919, 0.4393, 0.4015, 0.4424, 0.3812, 0.5531, 0.3905, 0.5219, 0.386, 0.5211, 0.3439, 0.5597, 0.357, 0.5211, 0.3439, 0.5219, 0.386, 0.4909, 0.3919, 0.4829, 0.3585, 0.5773, 0.3402, 0.5998, 0.3448, 0.6008, 0.3779, 0.5597, 0.357, 0.4424, 0.3812, 0.442, 0.3478, 0.4646, 0.3422, 0.4829, 0.3585, 0.5998, 0.3448, 0.6155, 0.342, 0.6183, 0.3752, 0.6008, 0.3779, 0.4246, 0.3793, 0.426, 0.3456, 0.442, 0.3478, 0.4424, 0.3812, 0.6345, 0.3323, 0.6391, 0.3573, 0.6183, 0.3752, 0.6155, 0.342, 0.4246, 0.3793, 0.4028, 0.3621, 0.4064, 0.3365, 0.426, 0.3456, 0.6624, 0.3128, 0.6768, 0.3239, 0.6391, 0.3573, 0.6345, 0.3323, 0.4028, 0.3621, 0.3627, 0.3297, 0.3771, 0.3177, 0.4064, 0.3365, 0.6684, 0.298, 0.6875, 0.3115, 0.6768, 0.3239, 0.6624, 0.3128, 0.3627, 0.3297, 0.3512, 0.3174, 0.3703, 0.3026, 0.3771, 0.3177, 0.6641, 0.2779, 0.6839, 0.28, 0.6875, 0.3115, 0.6684, 0.298, 0.3512, 0.3174, 0.3537, 0.2846, 0.3741, 0.2818, 0.3703, 0.3026, 0.6392, 0.253, 0.6648, 0.2532, 0.6839, 0.28, 0.6641, 0.2779, 0.3537, 0.2846, 0.3727, 0.2564, 0.3989, 0.2556, 0.3741, 0.2818, 0.614, 0.2427, 0.6215, 0.2278, 0.6648, 0.2532, 0.6392, 0.253, 0.3727, 0.2564, 0.4165, 0.2295, 0.4245, 0.2445, 0.3989, 0.2556, 0.5729, 0.2586, 0.5531, 0.2096, 0.6215, 0.2278, 0.614, 0.2427, 0.4165, 0.2295, 0.4853, 0.2101, 0.4664, 0.2597, 0.4245, 0.2445, 0.5729, 0.2586, 0.5639, 0.272, 0.5198, 0.2489, 0.5531, 0.2096, 0.5198, 0.2489, 0.4759, 0.2731, 0.4664, 0.2597, 0.4853, 0.2101, 0.5773, 0.3402, 0.5597, 0.357, 0.5211, 0.3439, 0.5585, 0.3166, 0.5211, 0.3439, 0.4829, 0.3585, 0.4646, 0.3422, 0.4826, 0.3178, 0.5585, 0.3166, 0.5211, 0.3439, 0.5203, 0.2948, 0.5569, 0.2912, 0.5203, 0.2948, 0.5211, 0.3439, 0.4826, 0.3178, 0.4834, 0.2922, 0.5198, 0.2489, 0.5639, 0.272, 0.5569, 0.2912, 0.5203, 0.2948, 0.4834, 0.2922, 0.4759, 0.2731, 0.5198, 0.2489, 0.5203, 0.2948, 0.5255, 0.06897, 0.5189, 0.0679, 0.5189, 0.05968, 0.5364, 0.06207, 0.5189, 0.05968, 0.5189, 0.0679, 0.5124, 0.06896, 0.5015, 0.06204, 0.5312, 0.07383, 0.5255, 0.06897, 0.5364, 0.06207, 0.5428, 0.06409, 0.5015, 0.06204, 0.5124, 0.06896, 0.5066, 0.07381, 0.4951, 0.06405, 0.531, 0.08743, 0.5312, 0.07383, 0.5428, 0.06409, 0.5463, 0.07267, 0.4951, 0.06405, 0.5066, 0.07381, 0.5068, 0.08742, 0.4916, 0.07262, 0.5556, 0.1217, 0.532, 0.1277, 0.5327, 0.09092, 0.5483, 0.08489, 0.5052, 0.09091, 0.5058, 0.1277, 0.4822, 0.1218, 0.4895, 0.08486, 0.531, 0.08743, 0.5463, 0.07267, 0.5483, 0.08489, 0.5327, 0.09092, 0.4895, 0.08486, 0.4916, 0.07262, 0.5068, 0.08742, 0.5052, 0.09091, 0.5381, 0.1584, 0.519, 0.1517, 0.5189, 0.1284, 0.532, 0.1277, 0.5189, 0.1284, 0.519, 0.1517, 0.4999, 0.1584, 0.5058, 0.1277, 0.5327, 0.09092, 0.532, 0.1277, 0.5189, 0.1284, 0.5189, 0.09395, 0.5189, 0.1284, 0.5058, 0.1277, 0.5052, 0.09091, 0.5189, 0.09395, 0.5189, 0.08518, 0.531, 0.08743, 0.5327, 0.09092, 0.5189, 0.09395, 0.5052, 0.09091, 0.5068, 0.08742, 0.5189, 0.08518, 0.5189, 0.09395, 0.5484, 0.1736, 0.538, 0.176, 0.5352, 0.1668, 0.5381, 0.1584, 0.5028, 0.1669, 0.5001, 0.176, 0.4897, 0.1737, 0.4999, 0.1584, 0.5443, 0.1934, 0.5372, 0.1876, 0.538, 0.176, 0.5484, 0.1736, 0.5001, 0.176, 0.5009, 0.1876, 0.494, 0.1934, 0.4897, 0.1737, 0.5198, 0.2008, 0.5288, 0.1918, 0.5372, 0.1876, 0.5443, 0.1934, 0.5009, 0.1876, 0.5092, 0.1916, 0.5198, 0.2008, 0.494, 0.1934, 0.5176, 0.1906, 0.5191, 0.1854, 0.5288, 0.1918, 0.5198, 0.2008, 0.5092, 0.1916, 0.5191, 0.1854, 0.5176, 0.1906, 0.5198, 0.2008, 0.519, 0.1517, 0.5381, 0.1584, 0.5352, 0.1668, 0.519, 0.159, 0.5028, 0.1669, 0.4999, 0.1584, 0.519, 0.1517, 0.519, 0.159, 0.519, 0.159, 0.5352, 0.1668, 0.5311, 0.1716, 0.519, 0.1656, 0.5069, 0.1717, 0.5028, 0.1669, 0.519, 0.159, 0.519, 0.1656, 0.5191, 0.1854, 0.5191, 0.1795, 0.5282, 0.1863, 0.5288, 0.1918, 0.5098, 0.1863, 0.5191, 0.1795, 0.5191, 0.1854, 0.5092, 0.1916, 0.5288, 0.1918, 0.5282, 0.1863, 0.5335, 0.1842, 0.5372, 0.1876, 0.5045, 0.1842, 0.5098, 0.1863, 0.5092, 0.1916, 0.5009, 0.1876, 0.5372, 0.1876, 0.5335, 0.1842, 0.5334, 0.1767, 0.538, 0.176, 0.5046, 0.1768, 0.5045, 0.1842, 0.5009, 0.1876, 0.5001, 0.176, 0.538, 0.176, 0.5334, 0.1767, 0.5311, 0.1716, 0.5352, 0.1668, 0.5069, 0.1717, 0.5046, 0.1768, 0.5001, 0.176, 0.5028, 0.1669, 0.5191, 0.1795, 0.5334, 0.1767, 0.5335, 0.1842, 0.5282, 0.1863, 0.5045, 0.1842, 0.5046, 0.1768, 0.5191, 0.1795, 0.5098, 0.1863, 0.5191, 0.1795, 0.519, 0.1656, 0.5311, 0.1716, 0.5334, 0.1767, 0.5069, 0.1717, 0.519, 0.1656, 0.5191, 0.1795, 0.5046, 0.1768, 0.5198, 0.2008, 0.5443, 0.1934, 0.5531, 0.2096, 0.5198, 0.2489, 0.4853, 0.2101, 0.494, 0.1934, 0.5198, 0.2008, 0.5198, 0.2489, 0.5443, 0.1934, 0.5484, 0.1736, 0.5616, 0.1678, 0.5531, 0.2096, 0.4764, 0.168, 0.4897, 0.1737, 0.494, 0.1934, 0.4853, 0.2101, 0.5484, 0.1736, 0.5381, 0.1584, 0.5595, 0.1493, 0.5616, 0.1678, 0.4784, 0.1494, 0.4999, 0.1584, 0.4897, 0.1737, 0.4764, 0.168, 0.5381, 0.1584, 0.532, 0.1277, 0.5556, 0.1217, 0.5595, 0.1493, 0.4822, 0.1218, 0.5058, 0.1277, 0.4999, 0.1584, 0.4784, 0.1494, 0.5831, 0.1085, 0.5961, 0.1334, 0.5595, 0.1493, 0.5556, 0.1217, 0.4784, 0.1494, 0.4414, 0.1336, 0.4545, 0.1085, 0.4822, 0.1218, 0.5961, 0.1334, 0.6012, 0.1479, 0.5616, 0.1678, 0.5595, 0.1493, 0.4764, 0.168, 0.4363, 0.1482, 0.4414, 0.1336, 0.4784, 0.1494, 0.6055, 0.1651, 0.5531, 0.2096, 0.5616, 0.1678, 0.6012, 0.1479, 0.4764, 0.168, 0.4853, 0.2101, 0.432, 0.1656, 0.4363, 0.1482, 0.531, 0.08743, 0.5189, 0.08518, 0.5189, 0.08387, 0.5289, 0.08496, 0.5189, 0.08387, 0.5189, 0.08518, 0.5068, 0.08742, 0.5089, 0.08495, 0.5312, 0.07383, 0.531, 0.08743, 0.5289, 0.08496, 0.529, 0.07543, 0.5089, 0.08495, 0.5068, 0.08742, 0.5066, 0.07381, 0.5088, 0.07542, 0.5255, 0.06897, 0.5312, 0.07383, 0.529, 0.07543, 0.5238, 0.07051, 0.5088, 0.07542, 0.5066, 0.07381, 0.5124, 0.06896, 0.5141, 0.0705, 0.5189, 0.0679, 0.5255, 0.06897, 0.5238, 0.07051, 0.5189, 0.06947, 0.5141, 0.0705, 0.5124, 0.06896, 0.5189, 0.0679, 0.5189, 0.06947, 0.5189, 0.06947, 0.5238, 0.07051, 0.5216, 0.07497, 0.5189, 0.07426, 0.5163, 0.07497, 0.5141, 0.0705, 0.5189, 0.06947, 0.5189, 0.07426, 0.5238, 0.07051, 0.529, 0.07543, 0.5242, 0.07669, 0.5216, 0.07497, 0.5136, 0.07668, 0.5088, 0.07542, 0.5141, 0.0705, 0.5163, 0.07497, 0.529, 0.07543, 0.5289, 0.08496, 0.5246, 0.07989, 0.5242, 0.07669, 0.5133, 0.07988, 0.5089, 0.08495, 0.5088, 0.07542, 0.5136, 0.07668, 0.5289, 0.08496, 0.5189, 0.08387, 0.5189, 0.07933, 0.5246, 0.07989, 0.5189, 0.07933, 0.5189, 0.08387, 0.5089, 0.08495, 0.5133, 0.07988, 0.5189, 0.07933, 0.5189, 0.07426, 0.5216, 0.07497, 0.5246, 0.07989, 0.5163, 0.07497, 0.5189, 0.07426, 0.5189, 0.07933, 0.5133, 0.07988, 0.5246, 0.07989, 0.5216, 0.07497, 0.5242, 0.07669, 0.5136, 0.07668, 0.5163, 0.07497, 0.5133, 0.07988, 0.5569, 0.2912, 0.5639, 0.272, 0.5718, 0.2773, 0.5684, 0.2929, 0.4681, 0.2786, 0.4759, 0.2731, 0.4834, 0.2922, 0.472, 0.2943, 0.5585, 0.3166, 0.5569, 0.2912, 0.5684, 0.2929, 0.5731, 0.3114, 0.472, 0.2943, 0.4834, 0.2922, 0.4826, 0.3178, 0.4678, 0.3131, 0.5773, 0.3402, 0.5585, 0.3166, 0.5731, 0.3114, 0.5849, 0.3277, 0.4678, 0.3131, 0.4826, 0.3178, 0.4646, 0.3422, 0.4565, 0.33, 0.5639, 0.272, 0.5729, 0.2586, 0.5807, 0.2666, 0.5718, 0.2773, 0.4587, 0.268, 0.4664, 0.2597, 0.4759, 0.2731, 0.4681, 0.2786, 0.5729, 0.2586, 0.614, 0.2427, 0.6117, 0.2557, 0.5807, 0.2666, 0.4271, 0.2577, 0.4245, 0.2445, 0.4664, 0.2597, 0.4587, 0.268, 0.614, 0.2427, 0.6392, 0.253, 0.6325, 0.2629, 0.6117, 0.2557, 0.4061, 0.2655, 0.3989, 0.2556, 0.4245, 0.2445, 0.4271, 0.2577, 0.6392, 0.253, 0.6641, 0.2779, 0.6537, 0.28, 0.6325, 0.2629, 0.3849, 0.2836, 0.3741, 0.2818, 0.3989, 0.2556, 0.4061, 0.2655, 0.6641, 0.2779, 0.6684, 0.298, 0.6561, 0.2976, 0.6537, 0.28, 0.383, 0.3019, 0.3703, 0.3026, 0.3741, 0.2818, 0.3849, 0.2836, 0.6684, 0.298, 0.6624, 0.3128, 0.6528, 0.3102, 0.6561, 0.2976, 0.3869, 0.3146, 0.3771, 0.3177, 0.3703, 0.3026, 0.383, 0.3019, 0.6624, 0.3128, 0.6345, 0.3323, 0.629, 0.3239, 0.6528, 0.3102, 0.4116, 0.3277, 0.4064, 0.3365, 0.3771, 0.3177, 0.3869, 0.3146, 0.6345, 0.3323, 0.6155, 0.342, 0.6144, 0.332, 0.629, 0.3239, 0.4267, 0.3354, 0.426, 0.3456, 0.4064, 0.3365, 0.4116, 0.3277, 0.6155, 0.342, 0.5998, 0.3448, 0.601, 0.3336, 0.6144, 0.332, 0.4403, 0.3365, 0.442, 0.3478, 0.426, 0.3456, 0.4267, 0.3354, 0.5998, 0.3448, 0.5773, 0.3402, 0.5849, 0.3277, 0.601, 0.3336, 0.4565, 0.33, 0.4646, 0.3422, 0.442, 0.3478, 0.4403, 0.3365, 0.601, 0.3336, 0.5849, 0.3277, 0.5906, 0.3215, 0.6018, 0.3285, 0.4504, 0.3239, 0.4565, 0.33, 0.4403, 0.3365, 0.4394, 0.3313, 0.6144, 0.332, 0.601, 0.3336, 0.6018, 0.3285, 0.6133, 0.3271, 0.4394, 0.3313, 0.4403, 0.3365, 0.4267, 0.3354, 0.4276, 0.3304, 0.629, 0.3239, 0.6144, 0.332, 0.6133, 0.3271, 0.6269, 0.3205, 0.4276, 0.3304, 0.4267, 0.3354, 0.4116, 0.3277, 0.4136, 0.3242, 0.6528, 0.3102, 0.629, 0.3239, 0.6269, 0.3205, 0.6462, 0.3064, 0.4136, 0.3242, 0.4116, 0.3277, 0.3869, 0.3146, 0.3934, 0.3105, 0.6561, 0.2976, 0.6528, 0.3102, 0.6462, 0.3064, 0.6495, 0.2962, 0.3934, 0.3105, 0.3869, 0.3146, 0.383, 0.3019, 0.3897, 0.3002, 0.6537, 0.28, 0.6561, 0.2976, 0.6495, 0.2962, 0.6478, 0.2835, 0.3897, 0.3002, 0.383, 0.3019, 0.3849, 0.2836, 0.391, 0.2871, 0.6325, 0.2629, 0.6537, 0.28, 0.6478, 0.2835, 0.6298, 0.2673, 0.391, 0.2871, 0.3849, 0.2836, 0.4061, 0.2655, 0.4089, 0.27, 0.6117, 0.2557, 0.6325, 0.2629, 0.6298, 0.2673, 0.6126, 0.2616, 0.4089, 0.27, 0.4061, 0.2655, 0.4271, 0.2577, 0.4263, 0.2637, 0.5807, 0.2666, 0.6117, 0.2557, 0.6126, 0.2616, 0.5852, 0.271, 0.4263, 0.2637, 0.4271, 0.2577, 0.4587, 0.268, 0.4544, 0.2726, 0.5718, 0.2773, 0.5807, 0.2666, 0.5852, 0.271, 0.5781, 0.2819, 0.4544, 0.2726, 0.4587, 0.268, 0.4681, 0.2786, 0.4618, 0.2834, 0.5849, 0.3277, 0.5731, 0.3114, 0.5795, 0.3093, 0.5906, 0.3215, 0.4612, 0.3112, 0.4678, 0.3131, 0.4565, 0.33, 0.4504, 0.3239, 0.5731, 0.3114, 0.5684, 0.2929, 0.5775, 0.2938, 0.5795, 0.3093, 0.4628, 0.2954, 0.472, 0.2943, 0.4678, 0.3131, 0.4612, 0.3112, 0.5684, 0.2929, 0.5718, 0.2773, 0.5781, 0.2819, 0.5775, 0.2938, 0.4618, 0.2834, 0.4681, 0.2786, 0.472, 0.2943, 0.4628, 0.2954, 0.5219, 0.386, 0.5531, 0.3905, 0.5532, 0.4331, 0.523, 0.4336, 0.4928, 0.4345, 0.4909, 0.3919, 0.5219, 0.386, 0.523, 0.4336, 0.5531, 0.3905, 0.6048, 0.3978, 0.6098, 0.4315, 0.5532, 0.4331, 0.4359, 0.4357, 0.4393, 0.4015, 0.4909, 0.3919, 0.4928, 0.4345, 0.6048, 0.3978, 0.6268, 0.3958, 0.6482, 0.4193, 0.6098, 0.4315, 0.3965, 0.4254, 0.4169, 0.4006, 0.4393, 0.4015, 0.4359, 0.4357, 0.6268, 0.3958, 0.6628, 0.3725, 0.6921, 0.3883, 0.6482, 0.4193, 0.3503, 0.3962, 0.3793, 0.3787, 0.4169, 0.4006, 0.3965, 0.4254, 0.6628, 0.3725, 0.6974, 0.3327, 0.7263, 0.3418, 0.6921, 0.3883, 0.3128, 0.3506, 0.342, 0.3397, 0.3793, 0.3787, 0.3503, 0.3962, 0.6974, 0.3327, 0.7073, 0.3101, 0.7359, 0.3121, 0.7263, 0.3418, 0.3011, 0.3206, 0.3307, 0.3169, 0.342, 0.3397, 0.3128, 0.3506, 0.7073, 0.3101, 0.7153, 0.2654, 0.7299, 0.2564, 0.7359, 0.3121, 0.3049, 0.2611, 0.3205, 0.2703, 0.3307, 0.3169, 0.3011, 0.3206, 0.7153, 0.2654, 0.6764, 0.2332, 0.6982, 0.2169, 0.7299, 0.2564, 0.3374, 0.2192, 0.3603, 0.2359, 0.3205, 0.2703, 0.3049, 0.2611, 0.6764, 0.2332, 0.6474, 0.2005, 0.6631, 0.1907, 0.6982, 0.2169, 0.3735, 0.1919, 0.3897, 0.2019, 0.3603, 0.2359, 0.3374, 0.2192, 0.6269, 0.01561, 0.6494, 0.02238, 0.6605, 0.07608, 0.6214, 0.04809, 0.3768, 0.0753, 0.3888, 0.02159, 0.4113, 0.01513, 0.4164, 0.04763, 0.5675, 0.000144, 0.6269, 0.01561, 0.6214, 0.04809, 0.5772, 0.0328, 0.4164, 0.04763, 0.4113, 0.01513, 0.4706, 0.000144, 0.4608, 0.03266, 0.5189, 0.02489, 0.5675, 0.000144, 0.5772, 0.0328, 0.5474, 0.04172, 0.4608, 0.03266, 0.4706, 0.000144, 0.5189, 0.02489, 0.4905, 0.04167, 0.5403, 0.05381, 0.5189, 0.05029, 0.5189, 0.02489, 0.5474, 0.04172, 0.5189, 0.02489, 0.5189, 0.05029, 0.4976, 0.05377, 0.4905, 0.04167, 0.5519, 0.05834, 0.5403, 0.05381, 0.5474, 0.04172, 0.5581, 0.05387, 0.4905, 0.04167, 0.4976, 0.05377, 0.486, 0.05827, 0.4798, 0.05378, 0.5551, 0.0619, 0.5519, 0.05834, 0.5581, 0.05387, 0.577, 0.058, 0.4798, 0.05378, 0.486, 0.05827, 0.4828, 0.06183, 0.4609, 0.05785, 0.5638, 0.07659, 0.5551, 0.0619, 0.577, 0.058, 0.6117, 0.07827, 0.4609, 0.05785, 0.4828, 0.06183, 0.474, 0.07651, 0.4259, 0.07799, 0.577, 0.058, 0.5772, 0.0328, 0.6214, 0.04809, 0.6117, 0.07827, 0.4164, 0.04763, 0.4608, 0.03266, 0.4609, 0.05785, 0.4259, 0.07799, 0.577, 0.058, 0.5581, 0.05387, 0.5474, 0.04172, 0.5772, 0.0328, 0.4905, 0.04167, 0.4798, 0.05378, 0.4609, 0.05785, 0.4608, 0.03266, 0.6267, 0.1114, 0.6117, 0.07827, 0.6214, 0.04809, 0.6605, 0.07608, 0.4164, 0.04763, 0.4259, 0.07799, 0.4106, 0.1112, 0.3768, 0.0753, 0.5831, 0.1085, 0.5638, 0.07659, 0.6117, 0.07827, 0.6267, 0.1114, 0.4259, 0.07799, 0.474, 0.07651, 0.4545, 0.1085, 0.4106, 0.1112, 0.5961, 0.1334, 0.6295, 0.1305, 0.6235, 0.1468, 0.6012, 0.1479, 0.4137, 0.1472, 0.4076, 0.1306, 0.4414, 0.1336, 0.4363, 0.1482, 0.5831, 0.1085, 0.6267, 0.1114, 0.6295, 0.1305, 0.5961, 0.1334, 0.4076, 0.1306, 0.4106, 0.1112, 0.4545, 0.1085, 0.4414, 0.1336, 0.6055, 0.1651, 0.6012, 0.1479, 0.6235, 0.1468, 0.6193, 0.1598, 0.4137, 0.1472, 0.4363, 0.1482, 0.432, 0.1656, 0.418, 0.1604, 0.6055, 0.1651, 0.6193, 0.1598, 0.6631, 0.1907, 0.6474, 0.2005, 0.3735, 0.1919, 0.418, 0.1604, 0.432, 0.1656, 0.3897, 0.2019, 0.9459, 0.07957, 0.8862, 0.1218, 0.8491, 0.09973, 0.8918, 0.03692, 0.1831, 0.09213, 0.1413, 0.1125, 0.07896, 0.06072, 0.1423, 0.02147, 0.8918, 0.03692, 0.8491, 0.09973, 0.7885, 0.08083, 0.8056, 0.01079, 0.2464, 0.07651, 0.1831, 0.09213, 0.1423, 0.02147, 0.2326, 0.003484, 0.8056, 0.01079, 0.7885, 0.08083, 0.687, 0.0772, 0.6724, 0.0222, 0.3499, 0.07596, 0.2464, 0.07651, 0.2326, 0.003484, 0.366, 0.02099, 0.6724, 0.0222, 0.687, 0.0772, 0.6605, 0.07608, 0.6494, 0.02238, 0.3768, 0.0753, 0.3499, 0.07596, 0.366, 0.02099, 0.3888, 0.02159, 0.6267, 0.1114, 0.6605, 0.07608, 0.687, 0.0772, 0.6295, 0.1305, 0.3499, 0.07596, 0.3768, 0.0753, 0.4106, 0.1112, 0.4076, 0.1306, 0.7299, 0.2564, 0.6982, 0.2169, 0.7602, 0.1932, 0.789, 0.2333, 0.2716, 0.1939, 0.3374, 0.2192, 0.3049, 0.2611, 0.2413, 0.237, 0.9945, 0.1677, 0.9091, 0.1833, 0.8862, 0.1218, 0.9459, 0.07957, 0.1413, 0.1125, 0.1079, 0.1791, 0.01183, 0.1554, 0.07896, 0.06072, 0.9117, 0.4024, 0.8629, 0.3386, 0.8941, 0.3019, 0.9629, 0.3448, 0.1238, 0.3155, 0.1606, 0.3568, 0.1064, 0.4327, 0.04397, 0.367, 0.9629, 0.3448, 0.8941, 0.3019, 0.9154, 0.2598, 0.9999, 0.2546, 0.09896, 0.267, 0.1238, 0.3155, 0.04397, 0.367, 0.000144, 0.2591, 0.9999, 0.2546, 0.9154, 0.2598, 0.9091, 0.1833, 0.9945, 0.1677, 0.1079, 0.1791, 0.09896, 0.267, 0.000144, 0.2591, 0.01183, 0.1554, 0.7495, 0.3347, 0.7359, 0.3121, 0.7663, 0.3008, 0.7892, 0.3137, 0.2674, 0.3101, 0.3011, 0.3206, 0.2882, 0.3465, 0.243, 0.3256, 0.7892, 0.3137, 0.7663, 0.3008, 0.8153, 0.2764, 0.8462, 0.2934, 0.2131, 0.2852, 0.2674, 0.3101, 0.243, 0.3256, 0.1785, 0.305, 0.8462, 0.2934, 0.8153, 0.2764, 0.845, 0.2564, 0.8735, 0.2659, 0.1797, 0.2633, 0.2131, 0.2852, 0.1785, 0.305, 0.1471, 0.2743, 0.8735, 0.2659, 0.845, 0.2564, 0.8591, 0.2282, 0.887, 0.2338, 0.1628, 0.2317, 0.1797, 0.2633, 0.1471, 0.2743, 0.1315, 0.2376, 0.8424, 0.1952, 0.875, 0.1847, 0.887, 0.2338, 0.8591, 0.2282, 0.1315, 0.2376, 0.1452, 0.1827, 0.1768, 0.1962, 0.1628, 0.2317, 0.9091, 0.1833, 0.9154, 0.2598, 0.887, 0.2338, 0.875, 0.1847, 0.1315, 0.2376, 0.09896, 0.267, 0.1079, 0.1791, 0.1452, 0.1827, 0.9154, 0.2598, 0.8941, 0.3019, 0.8735, 0.2659, 0.887, 0.2338, 0.1471, 0.2743, 0.1238, 0.3155, 0.09896, 0.267, 0.1315, 0.2376, 0.8941, 0.3019, 0.8629, 0.3386, 0.8462, 0.2934, 0.8735, 0.2659, 0.1785, 0.305, 0.1606, 0.3568, 0.1238, 0.3155, 0.1471, 0.2743, 0.8629, 0.3386, 0.7943, 0.3641, 0.7892, 0.3137, 0.8462, 0.2934, 0.243, 0.3256, 0.2398, 0.3826, 0.1606, 0.3568, 0.1785, 0.305, 0.7702, 0.3795, 0.7495, 0.3347, 0.7892, 0.3137, 0.7943, 0.3641, 0.243, 0.3256, 0.2882, 0.3465, 0.2681, 0.3987, 0.2398, 0.3826, 0.8455, 0.45, 0.7943, 0.3641, 0.8629, 0.3386, 0.9117, 0.4024, 0.1606, 0.3568, 0.2398, 0.3826, 0.1853, 0.4841, 0.1064, 0.4327, 0.8159, 0.4454, 0.7706, 0.4443, 0.7557, 0.4186, 0.7702, 0.3795, 0.287, 0.4429, 0.2714, 0.4733, 0.2193, 0.4772, 0.2681, 0.3987, 0.8159, 0.4454, 0.7702, 0.3795, 0.7943, 0.3641, 0.8455, 0.45, 0.2398, 0.3826, 0.2681, 0.3987, 0.2193, 0.4772, 0.1853, 0.4841, 0.8198, 0.4681, 0.8159, 0.4454, 0.8455, 0.45, 0.1853, 0.4841, 0.2193, 0.4772, 0.2159, 0.5036, 0.7359, 0.3121, 0.7299, 0.2564, 0.789, 0.2333, 0.7663, 0.3008, 0.2413, 0.237, 0.3049, 0.2611, 0.3011, 0.3206, 0.2674, 0.3101, 0.789, 0.2333, 0.8096, 0.2339, 0.8153, 0.2764, 0.7663, 0.3008, 0.2131, 0.2852, 0.2192, 0.2374, 0.2413, 0.237, 0.2674, 0.3101, 0.8096, 0.2339, 0.8293, 0.2196, 0.845, 0.2564, 0.8153, 0.2764, 0.1797, 0.2633, 0.1991, 0.2225, 0.2192, 0.2374, 0.2131, 0.2852, 0.8424, 0.1952, 0.8591, 0.2282, 0.845, 0.2564, 0.8293, 0.2196, 0.1797, 0.2633, 0.1628, 0.2317, 0.1768, 0.1962, 0.1991, 0.2225, 0.687, 0.0772, 0.7885, 0.08083, 0.7865, 0.1176, 0.7155, 0.1397, 0.2467, 0.1148, 0.2464, 0.07651, 0.3499, 0.07596, 0.3195, 0.1394, 0.7602, 0.1932, 0.7155, 0.1397, 0.7865, 0.1176, 0.7855, 0.1523, 0.2467, 0.1148, 0.3195, 0.1394, 0.2716, 0.1939, 0.246, 0.151, 0.6982, 0.2169, 0.6631, 0.1907, 0.7155, 0.1397, 0.7602, 0.1932, 0.3195, 0.1394, 0.3735, 0.1919, 0.3374, 0.2192, 0.2716, 0.1939, 0.6631, 0.1907, 0.6235, 0.1468, 0.6295, 0.1305, 0.7155, 0.1397, 0.4076, 0.1306, 0.4137, 0.1472, 0.3735, 0.1919, 0.3195, 0.1394, 0.6295, 0.1305, 0.687, 0.0772, 0.7155, 0.1397, 0.3195, 0.1394, 0.3499, 0.07596, 0.4076, 0.1306, 0.6631, 0.1907, 0.6193, 0.1598, 0.6235, 0.1468, 0.4137, 0.1472, 0.418, 0.1604, 0.3735, 0.1919, 0.8424, 0.1952, 0.8374, 0.1564, 0.8582, 0.1378, 0.875, 0.1847, 0.1717, 0.1323, 0.1966, 0.1552, 0.1768, 0.1962, 0.1452, 0.1827, 0.9091, 0.1833, 0.875, 0.1847, 0.8582, 0.1378, 0.8862, 0.1218, 0.1717, 0.1323, 0.1452, 0.1827, 0.1079, 0.1791, 0.1413, 0.1125, 0.7855, 0.1523, 0.7865, 0.1176, 0.8582, 0.1378, 0.8374, 0.1564, 0.1717, 0.1323, 0.2467, 0.1148, 0.246, 0.151, 0.1966, 0.1552, 0.7885, 0.08083, 0.8491, 0.09973, 0.8582, 0.1378, 0.7865, 0.1176, 0.1717, 0.1323, 0.1831, 0.09213, 0.2464, 0.07651, 0.2467, 0.1148, 0.8862, 0.1218, 0.8582, 0.1378, 0.8491, 0.09973, 0.1831, 0.09213, 0.1717, 0.1323, 0.1413, 0.1125, 0.5062, 0.9049, 0.4324, 0.8949, 0.4388, 0.8702, 0.4911, 0.8817, 0.3159, 0.8682, 0.3216, 0.8932, 0.2472, 0.9012, 0.263, 0.8783, 0.5062, 0.9049, 0.4911, 0.8817, 0.5728, 0.8605, 0.6048, 0.8799, 0.1815, 0.8547, 0.263, 0.8783, 0.2472, 0.9012, 0.1487, 0.8733, 0.6048, 0.8799, 0.5728, 0.8605, 0.5864, 0.794, 0.62, 0.7916, 0.1697, 0.7875, 0.1815, 0.8547, 0.1487, 0.8733, 0.1361, 0.7841, 0.62, 0.7916, 0.5864, 0.794, 0.549, 0.7464, 0.5638, 0.7392, 0.2087, 0.7409, 0.1697, 0.7875, 0.1361, 0.7841, 0.1941, 0.7332, 0.5638, 0.7392, 0.549, 0.7464, 0.5003, 0.7117, 0.5083, 0.6977, 0.2584, 0.7075, 0.2087, 0.7409, 0.1941, 0.7332, 0.2508, 0.6932, 0.5083, 0.6977, 0.5003, 0.7117, 0.4386, 0.6807, 0.4348, 0.6589, 0.321, 0.678, 0.2584, 0.7075, 0.2508, 0.6932, 0.3253, 0.6562, 0.5003, 0.7117, 0.5057, 0.7309, 0.453, 0.7, 0.4386, 0.6807, 0.3061, 0.697, 0.2525, 0.7266, 0.2584, 0.7075, 0.321, 0.678, 0.549, 0.7464, 0.5429, 0.7558, 0.5057, 0.7309, 0.5003, 0.7117, 0.2525, 0.7266, 0.2146, 0.7504, 0.2087, 0.7409, 0.2584, 0.7075, 0.5864, 0.794, 0.5681, 0.7874, 0.5429, 0.7558, 0.549, 0.7464, 0.2146, 0.7504, 0.1883, 0.7814, 0.1697, 0.7875, 0.2087, 0.7409, 0.5728, 0.8605, 0.5555, 0.8264, 0.5681, 0.7874, 0.5864, 0.794, 0.1883, 0.7814, 0.1998, 0.8209, 0.1815, 0.8547, 0.1697, 0.7875, 0.4911, 0.8817, 0.5012, 0.8444, 0.5555, 0.8264, 0.5728, 0.8605, 0.1998, 0.8209, 0.2538, 0.8405, 0.263, 0.8783, 0.1815, 0.8547, 0.4911, 0.8817, 0.4388, 0.8702, 0.4578, 0.84, 0.5012, 0.8444, 0.2976, 0.8374, 0.3159, 0.8682, 0.263, 0.8783, 0.2538, 0.8405, 0.7602, 0.1932, 0.7855, 0.1523, 0.796, 0.177, 0.7832, 0.1874, 0.2336, 0.1756, 0.246, 0.151, 0.2716, 0.1939, 0.247, 0.1871, 0.391, 0.6119, 0.4348, 0.6589, 0.4386, 0.6807, 0.3948, 0.6861, 0.321, 0.678, 0.3253, 0.6562, 0.3699, 0.6102, 0.3648, 0.6844, 0.789, 0.2333, 0.7602, 0.1932, 0.7832, 0.1874, 0.8096, 0.2339, 0.247, 0.1871, 0.2716, 0.1939, 0.2413, 0.237, 0.2192, 0.2374, 0.3917, 0.8621, 0.4016, 0.8415, 0.4388, 0.8702, 0.4324, 0.8949, 0.3159, 0.8682, 0.354, 0.8403, 0.3634, 0.8613, 0.3216, 0.8932, 0.4386, 0.6807, 0.453, 0.7, 0.435, 0.7183, 0.3948, 0.6861, 0.3237, 0.7157, 0.3061, 0.697, 0.321, 0.678, 0.3648, 0.6844, 0.4337, 0.7297, 0.3847, 0.7103, 0.3948, 0.6861, 0.435, 0.7183, 0.3648, 0.6844, 0.3744, 0.709, 0.3247, 0.7272, 0.3237, 0.7157, 0.411, 0.7477, 0.3847, 0.7103, 0.4337, 0.7297, 0.4278, 0.7428, 0.3247, 0.7272, 0.3744, 0.709, 0.347, 0.7458, 0.3303, 0.7405, 0.4181, 0.7849, 0.3847, 0.7954, 0.3847, 0.7103, 0.411, 0.7477, 0.3744, 0.709, 0.3723, 0.7945, 0.339, 0.7831, 0.347, 0.7458, 0.4016, 0.8415, 0.3847, 0.7954, 0.4181, 0.7849, 0.4313, 0.8175, 0.339, 0.7831, 0.3723, 0.7945, 0.354, 0.8403, 0.3248, 0.8155, 0.4388, 0.8702, 0.4016, 0.8415, 0.4313, 0.8175, 0.4578, 0.84, 0.3248, 0.8155, 0.354, 0.8403, 0.3159, 0.8682, 0.2976, 0.8374, 0.8096, 0.2339, 0.8163, 0.2031, 0.8251, 0.2098, 0.8293, 0.2196, 0.1998, 0.2148, 0.2098, 0.2062, 0.2192, 0.2374, 0.1991, 0.2225, 0.8096, 0.2339, 0.7832, 0.1874, 0.8022, 0.1846, 0.8163, 0.2031, 0.2265, 0.1831, 0.247, 0.1871, 0.2192, 0.2374, 0.2098, 0.2062, 0.7832, 0.1874, 0.796, 0.177, 0.8022, 0.1846, 0.2265, 0.1831, 0.2336, 0.1756, 0.247, 0.1871, 0.4578, 0.84, 0.4313, 0.8175, 0.4485, 0.8046, 0.4734, 0.8247, 0.3079, 0.802, 0.3248, 0.8155, 0.2976, 0.8374, 0.2824, 0.8215, 0.4313, 0.8175, 0.4181, 0.7849, 0.4359, 0.7796, 0.4485, 0.8046, 0.3212, 0.7772, 0.339, 0.7831, 0.3248, 0.8155, 0.3079, 0.802, 0.4181, 0.7849, 0.411, 0.7477, 0.4237, 0.7542, 0.4359, 0.7796, 0.3341, 0.752, 0.347, 0.7458, 0.339, 0.7831, 0.3212, 0.7772, 0.411, 0.7477, 0.4278, 0.7428, 0.4379, 0.7498, 0.4237, 0.7542, 0.3199, 0.7473, 0.3303, 0.7405, 0.347, 0.7458, 0.3341, 0.752, 0.4278, 0.7428, 0.4337, 0.7297, 0.4454, 0.732, 0.4379, 0.7498, 0.3129, 0.7292, 0.3247, 0.7272, 0.3303, 0.7405, 0.3199, 0.7473, 0.4337, 0.7297, 0.435, 0.7183, 0.441, 0.7244, 0.4454, 0.732, 0.3175, 0.7217, 0.3237, 0.7157, 0.3247, 0.7272, 0.3129, 0.7292, 0.435, 0.7183, 0.453, 0.7, 0.4553, 0.7137, 0.441, 0.7244, 0.3035, 0.7107, 0.3061, 0.697, 0.3237, 0.7157, 0.3175, 0.7217, 0.5012, 0.8444, 0.4578, 0.84, 0.4734, 0.8247, 0.5125, 0.8288, 0.2824, 0.8215, 0.2976, 0.8374, 0.2538, 0.8405, 0.243, 0.8246, 0.5555, 0.8264, 0.5012, 0.8444, 0.5125, 0.8288, 0.5509, 0.8118, 0.243, 0.8246, 0.2538, 0.8405, 0.1998, 0.8209, 0.2048, 0.8064, 0.5681, 0.7874, 0.5555, 0.8264, 0.5509, 0.8118, 0.5521, 0.7877, 0.2048, 0.8064, 0.1998, 0.8209, 0.1883, 0.7814, 0.2043, 0.7822, 0.5429, 0.7558, 0.5681, 0.7874, 0.5521, 0.7877, 0.5394, 0.7645, 0.2043, 0.7822, 0.1883, 0.7814, 0.2146, 0.7504, 0.2178, 0.7593, 0.5057, 0.7309, 0.5429, 0.7558, 0.5394, 0.7645, 0.5084, 0.7431, 0.2178, 0.7593, 0.2146, 0.7504, 0.2525, 0.7266, 0.2494, 0.7387, 0.453, 0.7, 0.5057, 0.7309, 0.5084, 0.7431, 0.4553, 0.7137, 0.2494, 0.7387, 0.2525, 0.7266, 0.3061, 0.697, 0.3035, 0.7107, 0.4379, 0.7498, 0.4454, 0.732, 0.4708, 0.7484, 0.4548, 0.7617, 0.287, 0.745, 0.3129, 0.7292, 0.3199, 0.7473, 0.3027, 0.7587, 0.4548, 0.7617, 0.4708, 0.7484, 0.4889, 0.7705, 0.4754, 0.7839, 0.2683, 0.7667, 0.287, 0.745, 0.3027, 0.7587, 0.2814, 0.7805, 0.4754, 0.7839, 0.4889, 0.7705, 0.5037, 0.7876, 0.4945, 0.8025, 0.253, 0.7834, 0.2683, 0.7667, 0.2814, 0.7805, 0.2618, 0.7986, 0.4945, 0.8025, 0.5037, 0.7876, 0.5186, 0.7916, 0.5168, 0.8073, 0.2379, 0.787, 0.253, 0.7834, 0.2618, 0.7986, 0.2392, 0.8029, 0.5125, 0.8288, 0.4734, 0.8247, 0.4945, 0.8025, 0.5168, 0.8073, 0.2618, 0.7986, 0.2824, 0.8215, 0.243, 0.8246, 0.2392, 0.8029, 0.4485, 0.8046, 0.4754, 0.7839, 0.4945, 0.8025, 0.4734, 0.8247, 0.2618, 0.7986, 0.2814, 0.7805, 0.3079, 0.802, 0.2824, 0.8215, 0.4485, 0.8046, 0.4359, 0.7796, 0.4548, 0.7617, 0.4754, 0.7839, 0.3027, 0.7587, 0.3212, 0.7772, 0.3079, 0.802, 0.2814, 0.7805, 0.4379, 0.7498, 0.4548, 0.7617, 0.4359, 0.7796, 0.4237, 0.7542, 0.3212, 0.7772, 0.3027, 0.7587, 0.3199, 0.7473, 0.3341, 0.752, 0.441, 0.7244, 0.4553, 0.7137, 0.4708, 0.7484, 0.4454, 0.732, 0.287, 0.745, 0.3035, 0.7107, 0.3175, 0.7217, 0.3129, 0.7292, 0.5084, 0.7431, 0.4889, 0.7705, 0.4708, 0.7484, 0.4553, 0.7137, 0.287, 0.745, 0.2683, 0.7667, 0.2494, 0.7387, 0.3035, 0.7107, 0.5394, 0.7645, 0.5037, 0.7876, 0.4889, 0.7705, 0.5084, 0.7431, 0.2683, 0.7667, 0.253, 0.7834, 0.2178, 0.7593, 0.2494, 0.7387, 0.5521, 0.7877, 0.5186, 0.7916, 0.5037, 0.7876, 0.5394, 0.7645, 0.253, 0.7834, 0.2379, 0.787, 0.2043, 0.7822, 0.2178, 0.7593, 0.5509, 0.8118, 0.5168, 0.8073, 0.5186, 0.7916, 0.5521, 0.7877, 0.2379, 0.787, 0.2392, 0.8029, 0.2048, 0.8064, 0.2043, 0.7822, 0.5125, 0.8288, 0.5168, 0.8073, 0.5509, 0.8118, 0.2048, 0.8064, 0.2392, 0.8029, 0.243, 0.8246, 0.5083, 0.6977, 0.4348, 0.6589, 0.4841, 0.6288, 0.5434, 0.6835, 0.2769, 0.6251, 0.3253, 0.6562, 0.2508, 0.6932, 0.2161, 0.6781, 0.5638, 0.7392, 0.5083, 0.6977, 0.5434, 0.6835, 0.5811, 0.7269, 0.2161, 0.6781, 0.2508, 0.6932, 0.1941, 0.7332, 0.1772, 0.7204, 0.62, 0.7916, 0.5638, 0.7392, 0.5811, 0.7269, 0.6167, 0.76, 0.1772, 0.7204, 0.1941, 0.7332, 0.1361, 0.7841, 0.1404, 0.7524, 0.7075, 0.7599, 0.62, 0.7916, 0.6167, 0.76, 0.6606, 0.7412, 0.1404, 0.7524, 0.1361, 0.7841, 0.04953, 0.7488, 0.09704, 0.7321, 0.7455, 0.6521, 0.7075, 0.7599, 0.6606, 0.7412, 0.6773, 0.6704, 0.09704, 0.7321, 0.04953, 0.7488, 0.01941, 0.6397, 0.08356, 0.662, 0.7408, 0.5724, 0.7455, 0.6521, 0.6773, 0.6704, 0.6714, 0.5927, 0.08356, 0.662, 0.01941, 0.6397, 0.03366, 0.5644, 0.09282, 0.5899, 0.6773, 0.6704, 0.5434, 0.6835, 0.4841, 0.6288, 0.6714, 0.5927, 0.2769, 0.6251, 0.2161, 0.6781, 0.08356, 0.662, 0.09282, 0.5899, 0.6773, 0.6704, 0.6606, 0.7412, 0.5811, 0.7269, 0.5434, 0.6835, 0.1772, 0.7204, 0.09704, 0.7321, 0.08356, 0.662, 0.2161, 0.6781, 0.6606, 0.7412, 0.6167, 0.76, 0.5811, 0.7269, 0.1772, 0.7204, 0.1404, 0.7524, 0.09704, 0.7321, 0.8424, 0.1952, 0.8293, 0.2196, 0.8346, 0.2069, 0.8347, 0.207, 0.03366, 0.5644, 0.05122, 0.5227, 0.145, 0.5626, 0.09282, 0.5899, 0.6204, 0.5657, 0.6714, 0.5927, 0.4841, 0.6288, 0.4981, 0.5523, 0.2769, 0.6251, 0.09282, 0.5899, 0.145, 0.5626, 0.2642, 0.5501, 0.391, 0.6119, 0.4981, 0.5523, 0.4841, 0.6288, 0.4348, 0.6589, 0.2769, 0.6251, 0.2642, 0.5501, 0.3699, 0.6102, 0.3253, 0.6562])
me_suzanne.materials.append(mat_mat_riau_002)
me_suzanne.update()
me_plan = bpy.data.meshes.new('Plan')
me_plan.from_pydata([(-169.3, -169.3, 0.0), (169.3, -169.3, 0.0), (-169.3, 169.3, 0.0), (169.3, 169.3, 0.0)], [], [(0, 1, 3, 2)])
_uv = me_plan.uv_layers.new(name='CarteUV')
_uv.uv.foreach_set('vector', [0.0, 0.0, 1.0, 0.0, 1.0, 1.0, 0.0, 1.0])
me_plan.materials.append(mat_mat_riau)
me_plan.update()
me_plan_001 = bpy.data.meshes.new('Plan.001')
me_plan_001.from_pydata([(0.0, -1.0, 0.0), (-0.1951, -0.9808, 0.0), (-0.3827, -0.9239, 0.0), (-0.5556, -0.8315, 0.0), (-0.7071, -0.7071, 0.0), (-0.8315, -0.5556, 0.0), (-0.9239, -0.3827, 0.0), (-0.9808, -0.1951, 0.0), (1.0, 0.0, 0.0), (0.9808, -0.1951, 0.0), (0.9239, -0.3827, 0.0), (0.8315, -0.5556, 0.0), (0.7071, -0.7071, 0.0), (0.5556, -0.8315, 0.0), (0.3827, -0.9239, 0.0), (0.1951, -0.9808, 0.0), (0.0, 1.0, 0.0), (-1.0, 0.0, 0.0), (-0.1951, 0.9808, 0.0), (-0.3827, 0.9239, 0.0), (-0.5556, 0.8315, 0.0), (-0.7071, 0.7071, 0.0), (-0.8315, 0.5556, 0.0), (-0.9239, 0.3827, 0.0), (-0.9808, 0.1951, 0.0), (0.1951, 0.9808, 0.0), (0.3827, 0.9239, 0.0), (0.5556, 0.8315, 0.0), (0.7071, 0.7071, 0.0), (0.8315, 0.5556, 0.0), (0.9239, 0.3827, 0.0), (0.9808, 0.1951, 0.0)], [], [(17, 7, 6, 5, 4, 3, 2, 1, 0, 15, 14, 13, 12, 11, 10, 9, 8, 31, 30, 29, 28, 27, 26, 25, 16, 18, 19, 20, 21, 22, 23, 24)])
_uv = me_plan_001.uv_layers.new(name='CarteUV')
_uv.uv.foreach_set('vector', [0.0, 0.5, 0.009607, 0.4025, 0.03806, 0.3087, 0.08427, 0.2222, 0.1464, 0.1464, 0.2222, 0.08427, 0.3087, 0.03806, 0.4025, 0.009607, 0.5, 0.0, 0.5975, 0.009607, 0.6913, 0.03806, 0.7778, 0.08427, 0.8536, 0.1464, 0.9157, 0.2222, 0.9619, 0.3087, 0.9904, 0.4025, 1.0, 0.5, 0.9904, 0.5975, 0.9619, 0.6913, 0.9157, 0.7778, 0.8536, 0.8536, 0.7778, 0.9157, 0.6913, 0.9619, 0.5975, 0.9904, 0.5, 1.0, 0.4025, 0.9904, 0.3087, 0.9619, 0.2222, 0.9157, 0.1464, 0.8536, 0.08427, 0.7778, 0.03806, 0.6913, 0.009607, 0.5975])
me_plan_001.materials.append(mat_mat_riau_003)
me_plan_001.update()

# ---- objects
ob_cube = bpy.data.objects.new('Cube', me_cube)
ob_suzanne = bpy.data.objects.new('Suzanne', me_suzanne)
ob_cam1 = bpy.data.objects.new('Cam1', cam_cam_ra)
ob_soleil = bpy.data.objects.new('Soleil', light_soleil)
ob_plan = bpy.data.objects.new('Plan', me_plan)
ob_cam2 = bpy.data.objects.new('Cam2', cam_cam_ra_001)
ob_cam3 = bpy.data.objects.new('Cam3', cam_cam_ra_002)
ob_cam4 = bpy.data.objects.new('Cam4', cam_cam_ra_003)
ob_cam5 = bpy.data.objects.new('Cam5', cam_cam_ra_004)
ob_plan_001 = bpy.data.objects.new('Plan.001', me_plan_001)
ob_objet_vide = bpy.data.objects.new('Objet vide', None)
ob_cam6 = bpy.data.objects.new('Cam6', cam_cam_ra_005)

# ---- transforms, parenting, visibility, modifiers, constraints
ob_cube.location = (-2.364, -3.555, 2.457)
ob_suzanne.location = (0.8531, 3.003, 0.8688)
ob_cam1.location = (14.45, -16.67, 13.6)
ob_cam1.rotation_euler = (0.99, 0.0123, 0.7684)
ob_cam1.scale = (1.0, 1.0, 1.0)
ob_soleil.location = (0.0, 0.0, 0.0)
ob_plan.location = (0.0, 0.0, 0.0)
ob_cam2.location = (14.46, 10.39, 13.6)
ob_cam2.rotation_euler = (1.018, 0.01267, 2.04)
ob_cam3.location = (14.46, 0.4277, 11.78)
ob_cam3.rotation_euler = (1.018, 0.01267, 1.611)
ob_cam4.parent = ob_cube
ob_cam4.matrix_parent_inverse = Matrix(((1.0, -0.0, 0.0, 2.364), (-0.0, 1.0, -0.0, 3.555), (-0.0, 0.0, 1.0, -2.457), (-0.0, 0.0, -0.0, 1.0)))
ob_cam4.location = (-2.364, -3.555, 40.0)
ob_cam5.location = (76.09, 6.663, 11.38)
ob_cam5.rotation_euler = (1.409, 0.01451, 1.634)
ob_cam5.scale = (1.0, 1.0, 1.0)
ob_plan_001.location = (-12.48, 5.36, 0.5)
ob_plan_001.scale = (4.0, 4.0, 4.0)
ob_plan_001.visible_shadow = False
ob_objet_vide.location = (0.0, 30.0, 0.0)
ob_objet_vide.empty_display_type = 'CUBE'
ob_cam6.location = (-36.3, -11.3, 78.65)
ob_cam6.rotation_euler = (0.4524, 0.008479, -1.286)
ob_cam6.scale = (1.0, 1.0, 1.0)

# ---- collection membership
col_scene.objects.link(ob_cube)
col_scene.objects.link(ob_suzanne)
col_scene.objects.link(ob_cam1)
col_scene.objects.link(ob_soleil)
col_scene.objects.link(ob_plan)
col_scene.objects.link(ob_cam2)
col_scene.objects.link(ob_cam3)
col_scene.objects.link(ob_cam4)
col_scene.objects.link(ob_cam5)
col_scene.objects.link(ob_plan_001)
col_scene.objects.link(ob_objet_vide)
col_scene.objects.link(ob_cam6)

# ---- scene / render settings (as saved in the file)
scene.camera = ob_cam1
scene.frame_start = 0; scene.frame_end = 250; scene.frame_set(38)
scene.render.engine = 'BLENDER_EEVEE_NEXT'
scene.render.fps = 60
scene.render.fps_base = 1.001
scene.render.hair_type = 'STRIP'
scene.cycles.sampling_pattern = 'TABULATED_SOBOL'
scene.eevee.taa_samples = 4
scene.eevee.taa_render_samples = 4
scene.eevee.use_taa_reprojection = False
scene.eevee.bokeh_max_size = 60.0
scene.view_settings.look = 'Medium High Contrast'
scene.view_settings.view_transform = 'Filmic'
bpy.context.view_layer.update()
